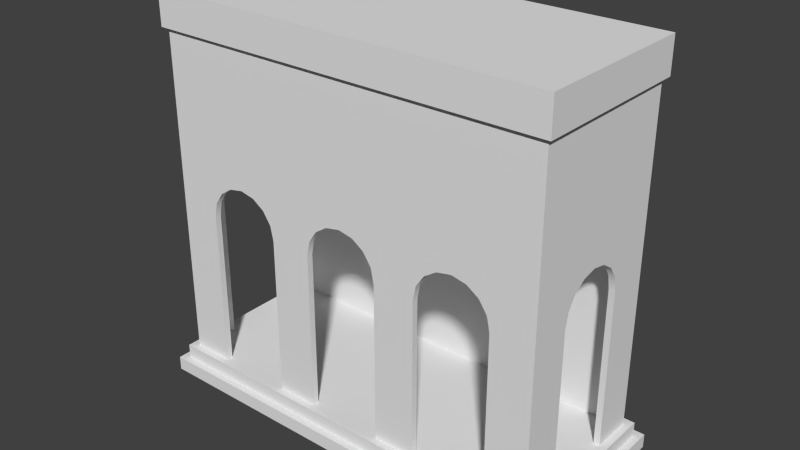 # Source: EdificioLateraleDelizia.blend  (saved by Blender 2.76.0; exported with 4.5.12 LTS)
import bpy
from mathutils import Matrix  # noqa: F401  (used for matrix-valued properties, if any)

bpy.ops.wm.read_factory_settings(use_empty=True)
scene = bpy.context.scene
scene.name = 'Scene'

# ---- collections
col_collection_1 = bpy.data.collections.new('Collection 1'); scene.collection.children.link(col_collection_1)

# ---- node groups
ng_auto_smooth = bpy.data.node_groups.new('Auto Smooth', 'GeometryNodeTree')
_s = ng_auto_smooth.interface.new_socket(name='Geometry', in_out='OUTPUT', socket_type='NodeSocketGeometry')
_s = ng_auto_smooth.interface.new_socket(name='Geometry', in_out='INPUT', socket_type='NodeSocketGeometry')
_s = ng_auto_smooth.interface.new_socket(name='Angle', in_out='INPUT', socket_type='NodeSocketFloat')
_s.subtype = 'ANGLE'
_s.min_value = 0.0
_s.max_value = 3.142
ng_auto_smooth.is_modifier = True
_N = ng_auto_smooth.nodes; _L = ng_auto_smooth.links
n0 = _N.new('NodeGroupOutput'); n0.name = 'Group Output'; n0.location = (480, -100)
n1 = _N.new('NodeGroupInput'); n1.name = 'Group Input'; n1.location = (-420, -300)
n2 = _N.new('NodeGroupInput'); n2.name = 'Group Input.001'; n2.location = (-60, -100)
n3 = _N.new('GeometryNodeSetShadeSmooth'); n3.name = 'Set Shade Smooth'; n3.location = (120, -100)
n3.domain = 'EDGE'
n4 = _N.new('GeometryNodeSetShadeSmooth'); n4.name = 'Set Shade Smooth.001'; n4.location = (300, -100)
n5 = _N.new('GeometryNodeInputMeshEdgeAngle'); n5.name = 'Edge Angle'; n5.location = (-420, -220)
n6 = _N.new('GeometryNodeInputEdgeSmooth'); n6.name = 'Is Edge Smooth'; n6.location = (-60, -160)
n7 = _N.new('GeometryNodeInputShadeSmooth'); n7.name = 'Is Face Smooth'; n7.location = (-240, -340)
n8 = _N.new('FunctionNodeBooleanMath'); n8.name = 'Boolean Math'; n8.location = (-60, -220)
n9 = _N.new('FunctionNodeCompare'); n9.name = 'Compare'; n9.location = (-240, -180)
n9.operation = 'LESS_EQUAL'
_L.new(n5.outputs[0], n9.inputs[0])
_L.new(n4.outputs[0], n0.inputs[0])
_L.new(n1.outputs[1], n9.inputs[1])
_L.new(n9.outputs[0], n8.inputs[0])
_L.new(n7.outputs[0], n8.inputs[1])
_L.new(n2.outputs[0], n3.inputs[0])
_L.new(n6.outputs[0], n3.inputs[1])
_L.new(n3.outputs[0], n4.inputs[0])
_L.new(n8.outputs[0], n3.inputs[2])
n0.is_active_output = True

# ---- world
world_world = bpy.data.worlds.new('World'); scene.world = world_world
world_world.color = (0.05088, 0.05088, 0.05088)
world_world.use_sun_shadow = False
world_world.sun_shadow_jitter_overblur = 0.0
world_world.cycles.sampling_method = 'MANUAL'
world_world.cycles.sample_map_resolution = 256

# ---- meshes
me_plane_004 = bpy.data.meshes.new('Plane.004')
me_plane_004.from_pydata([(-2.487, -1.108, 6.1e-08), (-2.487, -1.108, 0.1648), (-2.4, -1.021, 0.3296), (-2.4, -1.021, 0.1648), (-2.4, 1.021, 0.3296), (-2.4, 1.021, 0.1648), (-2.313, 0.9339, 6.1e-08), (-2.313, -0.9339, 6.1e-08), (-2.4, -1.021, 6.1e-08), (-2.4, 1.021, 6.1e-08), (-2.487, 1.108, 0.1648), (-2.487, 1.108, 6.1e-08), (-1.379, -0.9339, 2.622), (-1.549, -0.9339, 2.588), (-1.693, -0.9339, 2.492), (-1.79, -0.9339, 2.348), (-1.823, -0.9339, 2.177), (-0.9339, -0.9339, 2.177), (-0.9678, -0.9339, 2.348), (-1.064, -0.9339, 2.492), (-1.208, -0.9339, 2.588), (-0.1702, -0.9339, 2.588), (-0.3145, -0.9339, 2.492), (-0.4109, -0.9339, 2.348), (-0.4447, -0.9339, 2.177), (-0.9339, -0.9339, 0.3296), (-0.4447, -0.9339, 0.3296), (-1.379, -0.9339, 4.208), (-1.823, -0.9339, 0.3296), (-2.313, -0.9339, 4.208), (-2.313, -0.9339, 2.588), (-2.313, -0.9339, 2.492), (-2.313, -0.9339, 2.348), (-2.313, -0.9339, 2.177), (-2.313, -0.9339, 2.622), (-2.313, -0.4447, 2.177), (-2.313, -0.4109, 2.348), (-2.313, -0.3145, 2.492), (-2.313, -0.1702, 2.588), (-2.313, -0.4447, 0.3296), (-2.313, -0.9339, 0.3296), (-2.313, -6.307e-07, 2.622), (-2.313, 0.4447, 2.177), (-2.313, 0.4109, 2.348), (-2.313, 0.3145, 2.492), (-2.313, 0.1702, 2.588), (-2.313, 0.4447, 0.3296), (-2.313, -7.23e-07, 4.208), (-2.313, 0.9339, 0.3296), (-2.313, 0.9339, 4.208), (-2.313, 0.9339, 2.588), (-2.313, 0.9339, 2.492), (-2.313, 0.9339, 2.348), (-2.313, 0.9339, 2.177), (-2.313, 0.9339, 2.622), (-1.379, 0.9339, 4.208), (-1.379, 0.9339, 0.3296), (-0.2212, 0.9339, 2.264), (-1.157, 0.9339, 2.264), (-1.157, 0.9339, 2.348), (-0.2212, 0.9339, 2.348), (-0.2212, 0.9339, 2.492), (-1.157, 0.9339, 2.492), (-1.157, 0.9339, 2.588), (-0.2212, 0.9339, 2.588), (-0.2212, 0.9339, 2.622), (-1.157, 0.9339, 2.622), (-1.379, -0.9339, 4.62), (-2.313, -0.9339, 4.62), (-2.313, -6.919e-07, 4.62), (-2.313, 0.9339, 4.62), (-1.379, 0.9339, 4.62), (-1.379, -5.575e-08, 4.62), (-1.379, -0.9855, 4.208), (-2.364, -0.9855, 4.208), (-2.364, -7.113e-07, 4.208), (-2.364, 0.9855, 4.208), (-1.379, 0.9855, 4.208), (-1.379, -0.9855, 4.62), (-2.364, -0.9855, 4.62), (-2.364, -6.802e-07, 4.62), (-2.364, 0.9855, 4.62), (-1.379, 0.9855, 4.62), (-1.379, -0.9339, 2.781), (-2.313, -0.9339, 2.781), (-2.313, -6.399e-07, 2.781), (-2.313, 0.9339, 2.781), (-0.2212, 0.9339, 2.694), (-1.157, 0.9339, 2.694), (-0.9339, -0.8623, 0.3296), (-0.9339, -0.8623, 2.177), (-0.4447, -0.8623, 2.177), (-0.4447, -0.8623, 0.3296), (-1.379, -0.8623, 2.622), (-0.1702, -0.8623, 2.588), (-1.208, -0.8623, 2.588), (-0.3145, -0.8623, 2.492), (-1.064, -0.8623, 2.492), (-0.4109, -0.8623, 2.348), (-0.9678, -0.8623, 2.348), (-1.549, -0.8623, 2.588), (-1.693, -0.8623, 2.492), (-2.241, -0.8623, 2.492), (-2.241, -0.8623, 2.588), (-1.79, -0.8623, 2.348), (-2.241, -0.8623, 2.348), (-1.823, -0.8623, 2.177), (-2.241, -0.8623, 2.177), (-1.379, -0.8623, 2.781), (-2.241, -0.8623, 2.622), (-2.241, 0.8623, 2.588), (-2.241, 0.8623, 2.622), (-2.241, -6.486e-07, 2.622), (-2.241, 0.1702, 2.588), (-2.241, 0.3145, 2.492), (-2.241, 0.8623, 2.492), (-2.241, 0.4109, 2.348), (-2.241, 0.8623, 2.348), (-2.241, 0.4447, 2.177), (-2.241, 0.8623, 2.177), (-2.241, 0.4447, 0.3296), (-2.241, 0.8623, 0.3296), (-1.823, -0.8623, 0.3296), (-2.241, -0.8623, 0.3296), (-2.241, -0.1702, 2.588), (-2.241, -0.3145, 2.492), (-2.241, -0.4109, 2.348), (-2.241, -0.4447, 2.177), (-2.241, -0.4447, 0.3296), (-0.2211, 0.8623, 2.264), (-1.158, 0.8623, 2.264), (-1.379, 0.8623, 0.3296), (-0.2211, 0.8623, 2.348), (-1.379, 0.8623, 2.348), (-0.2211, 0.8623, 2.492), (-1.379, 0.8623, 2.492), (-0.2211, 0.8623, 2.588), (-1.379, 0.8623, 2.588), (-1.379, 0.8623, 2.622), (-0.2211, 0.8623, 2.694), (-1.158, 0.8623, 2.694), (-2.241, 0.8623, 2.781), (-2.241, -6.562e-07, 2.781), (-2.241, -0.8623, 2.781), (-1.379, -7.248e-07, 2.781), (-1.379, 0.9339, 2.348), (-1.379, 0.9339, 2.177), (-1.379, 0.9339, 2.492), (-1.379, 0.9339, 2.588), (-1.379, 0.9339, 2.622), (-1.379, 0.9339, 2.781), (-1.379, 0.8623, 2.177), (-1.158, 0.8623, 2.348), (-1.158, 0.8623, 2.492), (-1.158, 0.8623, 2.588), (-1.158, 0.8623, 2.622), (-0.2211, 0.8623, 2.622), (-1.379, 0.8623, 2.781), (-1.379, -1.108, 6.1e-08), (-1.379, -1.108, 0.1648), (-1.379, -1.021, 0.1648), (-1.379, -1.021, 0.3296), (-1.379, 1.108, 0.1648), (-1.379, 1.021, 0.3296), (-1.379, 1.108, 6.1e-08), (-1.379, 1.021, 0.1648), (-1.379, -0.9339, 6.1e-08), (-1.379, -1.021, 6.1e-08), (-1.379, 1.021, 6.1e-08), (-1.379, 0.9339, 6.1e-08), (-1.379, -0.9339, 0.3296), (-1.823, -1.021, 0.1648), (-1.823, -1.108, 0.1648), (-1.823, -1.108, 6.1e-08), (-1.823, -1.021, 0.3296), (-0.9339, -1.108, 6.1e-08), (-0.9339, -1.021, 0.3296), (-0.9339, -1.108, 0.1648), (-0.9339, -1.021, 0.1648), (-0.4447, -1.108, 6.1e-08), (-0.4447, -1.021, 0.3296), (-0.4447, -1.108, 0.1648), (-0.4447, -1.021, 0.1648), (-0.9339, -1.021, 6.1e-08), (-0.9339, 1.021, 6.1e-08), (-0.9339, 1.108, 6.1e-08), (-0.9339, -0.9339, 6.1e-08), (-0.9339, 0.9339, 6.1e-08), (-0.4447, -1.021, 6.1e-08), (-0.4447, 1.021, 6.1e-08), (-0.4447, 0.9339, 6.1e-08), (-0.4447, -0.9339, 6.1e-08), (-0.4447, 1.108, 6.1e-08), (-1.823, 1.021, 6.1e-08), (-1.823, 0.9339, 6.1e-08), (-1.823, 1.108, 6.1e-08), (-1.823, -1.021, 6.1e-08), (-1.823, -0.9339, 6.1e-08), (-2.487, 0.4447, 6.1e-08), (-2.4, 0.4447, 0.1648), (-2.487, 0.4447, 0.1648), (-2.4, 0.4447, 0.3296), (-2.487, -0.4447, 6.1e-08), (-2.4, -0.4447, 0.1648), (-2.487, -0.4447, 0.1648), (-2.4, -0.4447, 0.3296), (-1.823, 0.9339, 4.208), (-1.823, 0.9339, 2.492), (-1.823, 0.9339, 2.177), (-1.823, 1.108, 0.1648), (-1.823, 0.9339, 2.622), (-1.823, 0.9855, 4.208), (-1.823, 0.9339, 2.588), (-1.823, 0.9855, 4.62), (-1.823, 0.9339, 2.781), (-1.823, 0.9339, 2.348), (-0.9339, 0.9339, 2.694), (-0.9339, 0.9855, 4.62), (-0.9339, 1.108, 0.1648), (-0.9339, 0.8623, 2.694), (-0.9339, 0.9339, 2.177), (-0.9339, 0.9339, 4.208), (-0.9339, 0.9339, 2.781), (-0.9339, 0.9339, 2.264), (-0.9339, 0.9855, 4.208), (-0.4447, 0.9339, 2.781), (-0.4447, 1.108, 0.1648), (-0.4447, 0.9339, 4.208), (-0.4447, 0.9855, 4.208), (-0.4447, 0.9855, 4.62), (-0.4447, 0.9339, 2.177), (-0.4447, 0.9339, 2.264), (-0.4447, 0.9339, 2.694), (-0.4447, 0.8623, 2.694), (-1.823, -3.587e-07, 4.62), (-1.823, 0.9339, 4.62), (-1.823, -0.9855, 4.62), (-1.823, -0.9339, 4.62), (-0.9339, -0.9339, 4.62), (-0.9339, 0.9339, 4.62), (-0.9339, -0.9855, 4.62), (-0.9339, -1.926e-07, 4.62), (-0.4447, -0.9339, 4.62), (-0.4447, -3.431e-07, 4.62), (-0.4447, -0.9855, 4.62), (-0.4447, 0.9339, 4.62), (-0.9339, -0.9339, 2.492), (-0.9339, -0.9339, 2.622), (-0.9339, -0.9855, 4.208), (-0.9339, -0.9339, 2.348), (-0.9339, -0.9339, 2.781), (-0.9339, -0.9339, 2.588), (-0.9339, -0.9339, 4.208), (-0.4447, -0.9339, 2.492), (-0.4447, -0.9339, 2.622), (-0.4447, -0.9855, 4.208), (-0.4447, -0.9339, 2.348), (-0.4447, -0.9339, 4.208), (-0.4447, -0.9339, 2.781), (-0.4447, -0.9339, 2.588), (-1.823, -0.9339, 2.492), (-1.379, -0.8623, 0.3296), (-1.823, -0.9339, 2.622), (-1.823, -0.9855, 4.208), (-1.823, -0.9339, 2.348), (-1.823, -0.9339, 2.781), (-1.823, -0.9339, 2.588), (-1.823, -0.9339, 4.208), (-1.823, 1.021, 0.1648), (-1.823, 0.9339, 0.3296), (-1.823, 1.021, 0.3296), (-0.9339, 0.9339, 0.3296), (-0.9339, 1.021, 0.3296), (-0.9339, 1.021, 0.1648), (-0.4447, 0.9339, 0.3296), (-0.4447, 1.021, 0.1648), (-0.4447, 1.021, 0.3296), (-1.823, -0.8623, 2.348), (-1.823, -0.8623, 2.492), (-0.9339, -0.8623, 2.348), (-0.9339, -0.8623, 2.588), (-0.9339, -0.8623, 2.492), (-1.823, -0.8623, 2.588), (-0.9339, -0.8623, 2.622), (-0.9339, -0.8623, 2.781), (-1.823, -0.8623, 2.781), (-1.823, -0.8623, 2.622), (-0.4447, -7.248e-07, 2.781), (-0.4447, 0.8623, 2.781), (-0.4447, -0.8623, 2.781), (-1.823, -6.894e-07, 2.781), (-1.823, 0.8623, 2.781), (-0.9339, 0.8623, 2.781), (-0.9339, -7.248e-07, 2.781), (-1.823, 0.8623, 2.492), (-1.823, 0.8623, 2.348), (-1.823, 0.8623, 2.177), (-1.823, 0.8623, 0.3296), (-1.823, 0.8623, 2.622), (-1.823, 0.8623, 2.588), (-0.9339, 0.8623, 2.264), (-0.9339, 0.8623, 2.177), (-0.9339, 0.8623, 0.3296), (-0.4447, 0.8623, 2.177), (-0.4447, 0.8623, 2.264), (-0.4447, 0.8623, 0.3296), (-0.4447, -0.4447, 0.3296), (-0.9339, -0.4447, 0.3296), (-1.823, -0.4447, 0.3296), (-1.379, -0.4447, 0.3296), (-0.4447, 0.4447, 0.3296), (-0.9339, 0.4447, 0.3296), (-1.823, 0.4447, 0.3296), (-1.379, 0.4447, 0.3296), (2.487, -1.108, 6.1e-08), (2.487, -1.108, 0.1648), (2.4, -1.021, 0.3296), (2.4, -1.021, 0.1648), (2.4, 1.021, 0.3296), (2.4, 1.021, 0.1648), (2.313, 0.9339, 6.1e-08), (2.313, -0.9339, 6.1e-08), (2.4, -1.021, 6.1e-08), (2.4, 1.021, 6.1e-08), (2.487, 1.108, 0.1648), (2.487, 1.108, 6.1e-08), (1.379, -0.9339, 2.622), (1.549, -0.9339, 2.588), (1.693, -0.9339, 2.492), (1.79, -0.9339, 2.348), (1.823, -0.9339, 2.177), (0.9339, -0.9339, 2.177), (0.9678, -0.9339, 2.348), (1.064, -0.9339, 2.492), (1.208, -0.9339, 2.588), (-1.378e-07, -0.9339, 2.622), (0.1702, -0.9339, 2.588), (0.3145, -0.9339, 2.492), (0.4109, -0.9339, 2.348), (0.4447, -0.9339, 2.177), (0.9339, -0.9339, 0.3296), (0.4447, -0.9339, 0.3296), (1.379, -0.9339, 4.208), (-1.378e-07, -0.9339, 4.208), (1.823, -0.9339, 0.3296), (2.313, -0.9339, 4.208), (2.313, -0.9339, 2.588), (2.313, -0.9339, 2.492), (2.313, -0.9339, 2.348), (2.313, -0.9339, 2.177), (2.313, -0.9339, 2.622), (2.313, -0.4447, 2.177), (2.313, -0.4109, 2.348), (2.313, -0.3145, 2.492), (2.313, -0.1702, 2.588), (2.313, -0.4447, 0.3296), (2.313, -0.9339, 0.3296), (2.313, -6.307e-07, 2.622), (2.313, 0.4447, 2.177), (2.313, 0.4109, 2.348), (2.313, 0.3145, 2.492), (2.313, 0.1702, 2.588), (2.313, 0.4447, 0.3296), (2.313, -7.23e-07, 4.208), (2.313, 0.9339, 0.3296), (2.313, 0.9339, 4.208), (2.313, 0.9339, 2.588), (2.313, 0.9339, 2.492), (2.313, 0.9339, 2.348), (2.313, 0.9339, 2.177), (2.313, 0.9339, 2.622), (1.379, 0.9339, 4.208), (-1.378e-07, 0.9339, 4.208), (-1.378e-07, 0.9339, 0.3296), (1.379, 0.9339, 0.3296), (0.2212, 0.9339, 2.264), (1.157, 0.9339, 2.264), (1.157, 0.9339, 2.348), (0.2212, 0.9339, 2.348), (0.2212, 0.9339, 2.492), (1.157, 0.9339, 2.492), (1.157, 0.9339, 2.588), (0.2212, 0.9339, 2.588), (0.2212, 0.9339, 2.622), (1.157, 0.9339, 2.622), (1.379, -0.9339, 4.62), (-1.378e-07, -0.9339, 4.62), (2.313, -0.9339, 4.62), (2.313, -6.919e-07, 4.62), (2.313, 0.9339, 4.62), (1.379, 0.9339, 4.62), (-1.378e-07, 0.9339, 4.62), (1.379, -5.575e-08, 4.62), (-1.378e-07, -4.799e-07, 4.62), (1.379, -0.9855, 4.208), (-1.378e-07, -0.9855, 4.208), (2.364, -0.9855, 4.208), (2.364, -7.113e-07, 4.208), (2.364, 0.9855, 4.208), (1.379, 0.9855, 4.208), (-1.378e-07, 0.9855, 4.208), (1.379, -0.9855, 4.62), (-1.378e-07, -0.9855, 4.62), (2.364, -0.9855, 4.62), (2.364, -6.802e-07, 4.62), (2.364, 0.9855, 4.62), (1.379, 0.9855, 4.62), (-1.378e-07, 0.9855, 4.62), (1.379, -0.9339, 2.781), (-1.378e-07, -0.9339, 2.781), (2.313, -0.9339, 2.781), (2.313, -6.399e-07, 2.781), (2.313, 0.9339, 2.781), (0.2212, 0.9339, 2.694), (1.157, 0.9339, 2.694), (0.9339, -0.8623, 0.3296), (0.9339, -0.8623, 2.177), (0.4447, -0.8623, 2.177), (0.4447, -0.8623, 0.3296), (1.379, -0.8623, 2.622), (-1.378e-07, -0.8623, 2.622), (0.1702, -0.8623, 2.588), (1.208, -0.8623, 2.588), (0.3145, -0.8623, 2.492), (1.064, -0.8623, 2.492), (0.4109, -0.8623, 2.348), (0.9678, -0.8623, 2.348), (1.549, -0.8623, 2.588), (1.693, -0.8623, 2.492), (2.241, -0.8623, 2.492), (2.241, -0.8623, 2.588), (1.79, -0.8623, 2.348), (2.241, -0.8623, 2.348), (1.823, -0.8623, 2.177), (2.241, -0.8623, 2.177), (1.379, -0.8623, 2.781), (-1.378e-07, -0.8623, 2.781), (2.241, -0.8623, 2.622), (2.241, 0.8623, 2.588), (2.241, 0.8623, 2.622), (2.241, -6.486e-07, 2.622), (2.241, 0.1702, 2.588), (2.241, 0.3145, 2.492), (2.241, 0.8623, 2.492), (2.241, 0.4109, 2.348), (2.241, 0.8623, 2.348), (2.241, 0.4447, 2.177), (2.241, 0.8623, 2.177), (2.241, 0.4447, 0.3296), (2.241, 0.8623, 0.3296), (1.823, -0.8623, 0.3296), (2.241, -0.8623, 0.3296), (2.241, -0.1702, 2.588), (2.241, -0.3145, 2.492), (2.241, -0.4109, 2.348), (2.241, -0.4447, 2.177), (2.241, -0.4447, 0.3296), (0.2211, 0.8623, 2.264), (-1.378e-07, 0.8623, 0.3296), (1.158, 0.8623, 2.264), (1.379, 0.8623, 0.3296), (0.2211, 0.8623, 2.348), (1.379, 0.8623, 2.348), (0.2211, 0.8623, 2.492), (1.379, 0.8623, 2.492), (0.2211, 0.8623, 2.588), (1.379, 0.8623, 2.588), (-1.378e-07, 0.8623, 2.622), (1.379, 0.8623, 2.622), (0.2211, 0.8623, 2.694), (1.158, 0.8623, 2.694), (2.241, 0.8623, 2.781), (2.241, -6.562e-07, 2.781), (2.241, -0.8623, 2.781), (1.379, -7.248e-07, 2.781), (-1.378e-07, -7.248e-07, 2.781), (-1.378e-07, 0.9339, 2.348), (-1.378e-07, 0.9339, 2.177), (1.379, 0.9339, 2.348), (1.379, 0.9339, 2.177), (1.379, 0.9339, 2.492), (-1.378e-07, 0.9339, 2.492), (-1.378e-07, 0.9339, 2.588), (1.379, 0.9339, 2.588), (1.379, 0.9339, 2.622), (-1.378e-07, 0.9339, 2.622), (-1.378e-07, 0.9339, 2.781), (1.379, 0.9339, 2.781), (-1.378e-07, 0.8623, 2.177), (1.379, 0.8623, 2.177), (-1.378e-07, 0.8623, 2.348), (1.158, 0.8623, 2.348), (-1.378e-07, 0.8623, 2.492), (1.158, 0.8623, 2.492), (-1.378e-07, 0.8623, 2.588), (1.158, 0.8623, 2.588), (1.158, 0.8623, 2.622), (0.2211, 0.8623, 2.622), (-1.378e-07, 0.8623, 2.781), (1.379, 0.8623, 2.781), (1.379, -1.108, 6.1e-08), (1.379, -1.108, 0.1648), (1.379, -1.021, 0.1648), (1.379, -1.021, 0.3296), (1.379, 1.108, 0.1648), (1.379, 1.021, 0.3296), (1.379, 1.108, 6.1e-08), (1.379, 1.021, 0.1648), (1.379, -0.9339, 6.1e-08), (1.379, -1.021, 6.1e-08), (1.379, 1.021, 6.1e-08), (1.379, 0.9339, 6.1e-08), (-1.378e-07, -1.108, 6.1e-08), (-1.378e-07, -1.108, 0.1648), (-1.378e-07, -1.021, 0.1648), (-1.378e-07, 0.9339, 6.1e-08), (1.379, -0.9339, 0.3296), (-1.378e-07, 1.021, 6.1e-08), (-1.378e-07, 1.108, 6.1e-08), (1.823, -1.021, 0.1648), (1.823, -1.108, 0.1648), (1.823, -1.108, 6.1e-08), (1.823, -1.021, 0.3296), (0.9339, -1.108, 6.1e-08), (0.9339, -1.021, 0.3296), (0.9339, -1.108, 0.1648), (0.9339, -1.021, 0.1648), (0.4447, -1.108, 6.1e-08), (0.4447, -1.021, 0.3296), (0.4447, -1.108, 0.1648), (0.4447, -1.021, 0.1648), (-1.378e-07, -0.9339, 6.1e-08), (-1.378e-07, -1.021, 6.1e-08), (0.9339, -1.021, 6.1e-08), (0.9339, 1.021, 6.1e-08), (0.9339, 1.108, 6.1e-08), (0.9339, -0.9339, 6.1e-08), (0.9339, 0.9339, 6.1e-08), (0.4447, -1.021, 6.1e-08), (0.4447, 1.021, 6.1e-08), (0.4447, 0.9339, 6.1e-08), (0.4447, -0.9339, 6.1e-08), (0.4447, 1.108, 6.1e-08), (1.823, 1.021, 6.1e-08), (1.823, 0.9339, 6.1e-08), (1.823, 1.108, 6.1e-08), (1.823, -1.021, 6.1e-08), (1.823, -0.9339, 6.1e-08), (-1.378e-07, 1.021, 0.3296), (-1.378e-07, 1.108, 0.1648), (-1.378e-07, 1.021, 0.1648), (2.487, 0.4447, 6.1e-08), (2.4, 0.4447, 0.1648), (2.487, 0.4447, 0.1648), (2.4, 0.4447, 0.3296), (2.487, -0.4447, 6.1e-08), (2.4, -0.4447, 0.1648), (2.487, -0.4447, 0.1648), (2.4, -0.4447, 0.3296), (1.823, 0.9339, 4.208), (1.823, 0.9339, 2.492), (1.823, 0.9339, 2.177), (1.823, 1.108, 0.1648), (1.823, 0.9339, 2.622), (1.823, 0.9855, 4.208), (1.823, 0.9339, 2.588), (1.823, 0.9855, 4.62), (1.823, 0.9339, 2.781), (1.823, 0.9339, 2.348), (0.9339, 0.9339, 2.694), (0.9339, 0.9855, 4.62), (0.9339, 1.108, 0.1648), (0.9339, 0.8623, 2.694), (0.9339, 0.9339, 2.177), (0.9339, 0.9339, 4.208), (0.9339, 0.9339, 2.781), (0.9339, 0.9339, 2.264), (0.9339, 0.9855, 4.208), (0.4447, 0.9339, 2.781), (0.4447, 1.108, 0.1648), (0.4447, 0.9339, 4.208), (0.4447, 0.9855, 4.208), (0.4447, 0.9855, 4.62), (0.4447, 0.9339, 2.177), (0.4447, 0.9339, 2.264), (0.4447, 0.9339, 2.694), (0.4447, 0.8623, 2.694), (1.823, -3.587e-07, 4.62), (1.823, 0.9339, 4.62), (1.823, -0.9855, 4.62), (1.823, -0.9339, 4.62), (0.9339, -0.9339, 4.62), (0.9339, 0.9339, 4.62), (0.9339, -0.9855, 4.62), (0.9339, -1.926e-07, 4.62), (0.4447, -0.9339, 4.62), (0.4447, -3.431e-07, 4.62), (0.4447, -0.9855, 4.62), (0.4447, 0.9339, 4.62), (0.9339, -0.9339, 2.492), (0.9339, -0.9339, 2.622), (0.9339, -0.9855, 4.208), (0.9339, -0.9339, 2.348), (0.9339, -0.9339, 2.781), (0.9339, -0.9339, 2.588), (0.9339, -0.9339, 4.208), (0.4447, -0.9339, 2.492), (0.4447, -0.9339, 2.622), (0.4447, -0.9855, 4.208), (0.4447, -0.9339, 2.348), (0.4447, -0.9339, 4.208), (0.4447, -0.9339, 2.781), (0.4447, -0.9339, 2.588), (1.823, -0.9339, 2.492), (1.379, -0.8623, 0.3296), (-1.378e-07, -1.021, 0.3296), (1.823, -0.9339, 2.622), (-1.378e-07, -0.9339, 0.3296), (-1.378e-07, -0.8623, 0.3296), (1.823, -0.9855, 4.208), (1.823, -0.9339, 2.348), (1.823, -0.9339, 2.781), (1.823, -0.9339, 2.588), (1.823, -0.9339, 4.208), (1.823, 1.021, 0.1648), (1.823, 0.9339, 0.3296), (1.823, 1.021, 0.3296), (0.9339, 0.9339, 0.3296), (0.9339, 1.021, 0.3296), (0.9339, 1.021, 0.1648), (0.4447, 0.9339, 0.3296), (0.4447, 1.021, 0.1648), (0.4447, 1.021, 0.3296), (1.823, -0.8623, 2.348), (1.823, -0.8623, 2.492), (0.9339, -0.8623, 2.348), (0.9339, -0.8623, 2.588), (0.9339, -0.8623, 2.492), (1.823, -0.8623, 2.588), (0.9339, -0.8623, 2.622), (0.9339, -0.8623, 2.781), (1.823, -0.8623, 2.781), (1.823, -0.8623, 2.622), (0.4447, -7.248e-07, 2.781), (0.4447, 0.8623, 2.781), (0.4447, -0.8623, 2.781), (1.823, -6.894e-07, 2.781), (1.823, 0.8623, 2.781), (0.9339, 0.8623, 2.781), (0.9339, -7.248e-07, 2.781), (1.823, 0.8623, 2.492), (1.823, 0.8623, 2.348), (1.823, 0.8623, 2.177), (1.823, 0.8623, 0.3296), (1.823, 0.8623, 2.622), (1.823, 0.8623, 2.588), (0.9339, 0.8623, 2.264), (0.9339, 0.8623, 2.177), (0.9339, 0.8623, 0.3296), (0.4447, 0.8623, 2.177), (0.4447, 0.8623, 2.264), (0.4447, 0.8623, 0.3296), (0.4447, -0.4447, 0.3296), (-1.378e-07, -0.4447, 0.3296), (0.9339, -0.4447, 0.3296), (1.823, -0.4447, 0.3296), (1.379, -0.4447, 0.3296), (0.4447, 0.4447, 0.3296), (-1.378e-07, 0.4447, 0.3296), (0.9339, 0.4447, 0.3296), (1.823, 0.4447, 0.3296), (1.379, 0.4447, 0.3296)], [], [(172, 1, 0, 173), (2, 3, 171, 174), (548, 550, 275, 276), (4, 5, 199, 201), (166, 169, 187, 186), (166, 186, 183, 167), (6, 7, 8, 9), (171, 3, 1, 172), (167, 183, 175, 158), (162, 218, 185, 164), (199, 5, 10, 200), (200, 10, 11, 198), (275, 550, 549, 226), (9, 8, 0, 202, 198, 11), (25, 26, 24, 17), (12, 20, 251, 247), (20, 19, 246, 251), (19, 18, 249, 246), (18, 17, 249), (265, 267, 29, 84), (266, 30, 31, 260), (260, 31, 32, 264), (264, 32, 33, 16), (83, 12, 247, 250), (266, 262, 34, 30), (50, 45, 41, 54), (44, 45, 50, 51), (43, 44, 51, 52), (42, 43, 52, 53), (46, 42, 53, 48), (86, 85, 47, 49), (16, 33, 40, 28), (30, 34, 41, 38), (37, 31, 30, 38), (36, 32, 31, 37), (35, 33, 32, 36), (39, 40, 33, 35), (84, 29, 47, 85), (477, 373, 274, 230), (146, 56, 269, 208), (216, 219, 140, 88), (215, 208, 53, 52), (65, 156, 139, 87), (207, 215, 52, 51), (64, 136, 156, 65), (212, 207, 51, 50), (61, 134, 136, 64), (210, 212, 50, 54), (60, 132, 134, 61), (214, 210, 54, 86), (69, 234, 235, 70), (72, 241, 239, 71), (68, 237, 234, 69), (67, 238, 241, 72), (69, 70, 81, 80), (221, 55, 77, 224), (49, 47, 75, 76), (206, 49, 76, 211), (74, 263, 236, 79), (74, 79, 80, 75), (76, 81, 213, 211), (76, 75, 80, 81), (77, 82, 217, 224), (248, 240, 78, 73), (70, 235, 213, 81), (27, 252, 248, 73), (47, 29, 74, 75), (238, 67, 78, 240), (68, 69, 80, 79), (71, 239, 217, 82), (29, 267, 263, 74), (237, 68, 79, 236), (206, 214, 86, 49), (221, 222, 150, 55), (34, 84, 85, 41), (54, 41, 85, 86), (27, 83, 250, 252), (262, 265, 84, 34), (89, 90, 91, 92), (93, 283, 280, 95), (95, 280, 281, 97), (97, 281, 279, 99), (99, 279, 90), (282, 278, 102, 103), (278, 277, 105, 102), (106, 107, 105, 277), (108, 284, 283, 93), (282, 103, 109, 286), (110, 111, 112, 113), (114, 115, 110, 113), (116, 117, 115, 114), (118, 119, 117, 116), (120, 121, 119, 118), (106, 122, 123, 107), (103, 124, 112, 109), (125, 124, 103, 102), (126, 125, 102, 105), (127, 126, 105, 107), (128, 127, 107, 123), (301, 151, 131, 302), (296, 119, 121, 297), (59, 152, 130, 58), (295, 117, 119, 296), (62, 153, 152, 59), (294, 115, 117, 295), (63, 154, 153, 62), (299, 110, 115, 294), (66, 155, 154, 63), (298, 111, 110, 299), (88, 140, 155, 66), (291, 141, 111, 298), (109, 112, 142, 143), (111, 141, 142, 112), (286, 109, 143, 285), (14, 15, 104, 101), (43, 42, 118, 116), (15, 16, 106, 104), (44, 43, 116, 114), (17, 18, 99, 90), (45, 44, 114, 113), (18, 19, 97, 99), (41, 45, 113, 112), (19, 20, 95, 97), (42, 46, 120, 118), (20, 12, 93, 95), (16, 28, 122, 106), (335, 21, 94, 420), (21, 22, 96, 94), (22, 23, 98, 96), (23, 24, 91, 98), (272, 273, 165, 163), (165, 273, 218, 162), (220, 271, 56, 146), (5, 268, 209, 10), (38, 41, 112, 124), (25, 17, 90, 89), (208, 269, 48, 53), (35, 36, 126, 127), (270, 268, 5, 4), (24, 26, 92, 91), (36, 37, 125, 126), (37, 38, 124, 125), (12, 13, 100, 93), (39, 35, 127, 128), (13, 14, 101, 100), (143, 142, 290, 285), (108, 144, 293, 284), (144, 157, 292, 293), (142, 141, 291, 290), (57, 60, 476, 477), (59, 58, 146, 145), (58, 223, 220, 146), (62, 59, 145, 147), (60, 61, 481, 476), (61, 64, 482, 481), (63, 62, 147, 148), (66, 63, 148, 149), (64, 65, 485, 482), (65, 87, 486, 485), (88, 66, 149, 150), (216, 88, 150, 222), (300, 130, 151, 301), (132, 129, 488, 490), (130, 152, 133, 151), (134, 132, 490, 492), (152, 153, 135, 133), (136, 134, 492, 494), (153, 154, 137, 135), (154, 155, 138, 137), (156, 136, 494, 467), (139, 156, 467, 498), (140, 219, 292, 157), (155, 140, 157, 138), (58, 130, 300, 223), (57, 129, 132, 60), (187, 169, 168, 184), (177, 159, 158, 175), (178, 160, 159, 177), (161, 160, 178, 176), (184, 168, 164, 185), (10, 209, 195, 11), (163, 165, 268, 270), (268, 165, 162, 209), (7, 197, 196, 8), (194, 6, 9, 193), (8, 196, 173, 0), (193, 9, 11, 195), (7, 6, 194, 197), (160, 171, 172, 159), (159, 172, 173, 158), (174, 171, 160, 161), (181, 177, 175, 179), (182, 178, 177, 181), (176, 178, 182, 180), (514, 182, 181, 513), (13, 12, 262, 266), (513, 181, 179, 512), (183, 188, 179, 175), (189, 184, 185, 192), (186, 187, 190, 191), (190, 187, 184, 189), (186, 191, 188, 183), (517, 189, 192, 518), (191, 190, 515, 531), (515, 190, 189, 517), (188, 532, 512, 179), (191, 531, 532, 188), (168, 193, 195, 164), (197, 166, 167, 196), (197, 194, 169, 166), (169, 194, 193, 168), (196, 167, 158, 173), (28, 40, 2, 174), (201, 199, 203, 205), (203, 199, 200, 204), (204, 200, 198, 202), (3, 203, 204, 1), (1, 204, 202, 0), (205, 203, 3, 2), (2, 40, 39, 205), (46, 48, 4, 201), (201, 205, 39, 46), (148, 147, 207, 212), (55, 206, 211, 77), (149, 148, 212, 210), (209, 162, 164, 195), (145, 146, 208, 215), (55, 150, 214, 206), (147, 145, 215, 207), (150, 149, 210, 214), (211, 213, 82, 77), (232, 233, 219, 216), (232, 216, 222, 225), (227, 221, 224, 228), (224, 217, 229, 228), (223, 231, 230, 220), (227, 225, 222, 221), (218, 226, 192, 185), (226, 549, 518, 192), (228, 229, 407, 400), (87, 139, 233, 232), (231, 57, 477, 230), (87, 232, 225, 486), (372, 486, 225, 227), (372, 227, 228, 400), (234, 72, 71, 235), (235, 71, 82, 213), (67, 237, 236, 78), (237, 67, 72, 234), (242, 238, 240, 244), (241, 243, 245, 239), (239, 245, 229, 217), (238, 242, 243, 241), (245, 391, 407, 229), (242, 386, 393, 243), (386, 242, 244, 402), (243, 393, 391, 245), (259, 253, 22, 21), (258, 254, 335, 409), (253, 256, 23, 22), (24, 23, 256), (254, 259, 21, 335), (395, 402, 244, 255), (257, 343, 395, 255), (257, 258, 409, 343), (255, 244, 240, 248), (246, 249, 256, 253), (252, 257, 255, 248), (17, 24, 256, 249), (251, 246, 253, 259), (252, 250, 258, 257), (247, 251, 259, 254), (250, 247, 254, 258), (13, 266, 260, 14), (12, 83, 265, 262), (26, 25, 176, 180), (15, 264, 16), (46, 39, 128, 120), (180, 182, 514, 615), (263, 73, 78, 236), (14, 260, 264, 15), (89, 261, 170, 25), (176, 25, 170, 161), (161, 170, 28, 174), (122, 28, 170, 261), (615, 617, 26, 180), (618, 92, 26, 617), (83, 27, 267, 265), (267, 27, 73, 263), (230, 274, 271, 220), (273, 275, 226, 218), (276, 275, 273, 272), (101, 104, 277, 278), (104, 106, 277), (279, 98, 91, 90), (280, 94, 96, 281), (281, 96, 98, 279), (100, 101, 278, 282), (283, 420, 94, 280), (284, 289, 436, 420, 283), (93, 286, 285, 108), (100, 282, 286, 93), (289, 287, 475, 436), (287, 288, 498, 475), (290, 291, 157, 144), (285, 290, 144, 108), (293, 292, 288, 287), (284, 293, 287, 289), (137, 299, 294, 135), (157, 291, 298, 138), (151, 296, 297, 131), (135, 294, 295, 133), (138, 298, 299, 137), (133, 295, 296, 151), (303, 301, 302, 305), (219, 233, 288, 292), (304, 300, 301, 303), (223, 300, 304, 231), (231, 304, 129, 57), (488, 303, 305, 458), (233, 139, 498, 288), (129, 304, 303, 488), (89, 92, 306, 307), (309, 261, 89, 307), (122, 261, 309, 308), (308, 128, 123, 122), (92, 618, 663, 306), (308, 309, 313, 312), (120, 128, 308, 312), (307, 306, 310, 311), (306, 663, 668, 310), (313, 309, 307, 311), (312, 313, 131, 297), (131, 313, 311, 302), (121, 120, 312, 297), (311, 310, 305, 302), (310, 668, 458, 305), (274, 373, 548, 276), (271, 274, 276, 272), (56, 271, 272, 163), (270, 269, 56, 163), (4, 48, 269, 270), (520, 521, 314, 315), (316, 522, 519, 317), (548, 632, 631, 550), (318, 554, 552, 319), (508, 536, 537, 511), (508, 509, 533, 536), (320, 323, 322, 321), (519, 520, 315, 317), (509, 500, 523, 533), (504, 506, 535, 571), (552, 553, 324, 319), (553, 551, 325, 324), (631, 579, 549, 550), (323, 325, 551, 555, 314, 322), (340, 331, 339, 341), (326, 600, 604, 334), (334, 604, 599, 333), (333, 599, 602, 332), (332, 602, 331), (621, 410, 345, 623), (622, 613, 347, 346), (613, 620, 348, 347), (620, 330, 349, 348), (408, 603, 600, 326), (622, 346, 350, 616), (366, 370, 357, 361), (360, 367, 366, 361), (359, 368, 367, 360), (358, 369, 368, 359), (362, 364, 369, 358), (412, 365, 363, 411), (330, 344, 356, 349), (346, 354, 357, 350), (353, 354, 346, 347), (352, 353, 347, 348), (351, 352, 348, 349), (355, 351, 349, 356), (410, 411, 363, 345), (477, 583, 630, 373), (479, 561, 625, 374), (569, 414, 470, 572), (568, 368, 369, 561), (383, 413, 469, 497), (560, 367, 368, 568), (382, 383, 497, 465), (565, 366, 367, 560), (379, 382, 465, 463), (563, 370, 366, 565), (378, 379, 463, 461), (567, 412, 370, 563), (388, 389, 588, 587), (392, 390, 592, 594), (387, 388, 587, 590), (385, 392, 594, 591), (388, 404, 405, 389), (574, 577, 399, 371), (365, 398, 397, 363), (559, 564, 398, 365), (396, 403, 589, 619), (396, 397, 404, 403), (398, 564, 566, 405), (398, 405, 404, 397), (399, 577, 570, 406), (601, 394, 401, 593), (389, 405, 566, 588), (342, 394, 601, 605), (363, 397, 396, 345), (591, 593, 401, 385), (387, 403, 404, 388), (390, 406, 570, 592), (345, 396, 619, 623), (590, 589, 403, 387), (559, 365, 412, 567), (574, 371, 487, 575), (350, 357, 411, 410), (370, 412, 411, 357), (342, 605, 603, 408), (616, 350, 410, 621), (415, 418, 417, 416), (419, 422, 636, 639), (422, 424, 637, 636), (424, 426, 635, 637), (426, 416, 635), (638, 430, 429, 634), (634, 429, 432, 633), (433, 633, 432, 434), (435, 419, 639, 640), (638, 642, 437, 430), (438, 441, 440, 439), (442, 441, 438, 443), (444, 442, 443, 445), (446, 444, 445, 447), (448, 446, 447, 449), (433, 434, 451, 450), (430, 437, 440, 452), (453, 429, 430, 452), (454, 432, 429, 453), (455, 434, 432, 454), (456, 451, 434, 455), (657, 658, 460, 489), (652, 653, 449, 447), (377, 376, 459, 491), (651, 652, 447, 445), (380, 377, 491, 493), (650, 651, 445, 443), (381, 380, 493, 495), (655, 650, 443, 438), (384, 381, 495, 496), (654, 655, 438, 439), (414, 384, 496, 470), (647, 654, 439, 471), (437, 473, 472, 440), (439, 440, 472, 471), (642, 641, 473, 437), (328, 428, 431, 329), (359, 444, 446, 358), (329, 431, 433, 330), (360, 442, 444, 359), (331, 416, 426, 332), (361, 441, 442, 360), (332, 426, 424, 333), (357, 440, 441, 361), (333, 424, 422, 334), (358, 446, 448, 362), (334, 422, 419, 326), (330, 433, 450, 344), (335, 420, 421, 336), (336, 421, 423, 337), (337, 423, 425, 338), (338, 425, 417, 339), (628, 505, 507, 629), (507, 504, 571, 629), (573, 479, 374, 627), (319, 324, 562, 624), (354, 452, 440, 357), (340, 415, 416, 331), (561, 369, 364, 625), (351, 455, 454, 352), (626, 318, 319, 624), (339, 417, 418, 341), (352, 454, 453, 353), (353, 453, 452, 354), (326, 419, 427, 327), (355, 456, 455, 351), (327, 427, 428, 328), (473, 641, 646, 472), (435, 640, 649, 474), (474, 649, 648, 499), (472, 646, 647, 471), (375, 477, 476, 378), (377, 478, 479, 376), (376, 479, 573, 576), (380, 480, 478, 377), (378, 476, 481, 379), (379, 481, 482, 382), (381, 483, 480, 380), (384, 484, 483, 381), (382, 482, 485, 383), (383, 485, 486, 413), (414, 487, 484, 384), (569, 575, 487, 414), (656, 657, 489, 459), (461, 490, 488, 457), (459, 489, 462, 491), (463, 492, 490, 461), (491, 462, 464, 493), (465, 494, 492, 463), (493, 464, 466, 495), (495, 466, 468, 496), (497, 467, 494, 465), (469, 498, 467, 497), (470, 499, 648, 572), (496, 468, 499, 470), (376, 576, 656, 459), (375, 378, 461, 457), (537, 534, 510, 511), (525, 523, 500, 501), (526, 525, 501, 502), (503, 524, 526, 502), (534, 535, 506, 510), (324, 325, 545, 562), (505, 626, 624, 507), (624, 562, 504, 507), (321, 322, 546, 547), (544, 543, 323, 320), (322, 314, 521, 546), (543, 545, 325, 323), (321, 547, 544, 320), (502, 501, 520, 519), (501, 500, 521, 520), (522, 503, 502, 519), (529, 527, 523, 525), (530, 529, 525, 526), (524, 528, 530, 526), (514, 513, 529, 530), (327, 622, 616, 326), (513, 512, 527, 529), (533, 523, 527, 538), (539, 542, 535, 534), (536, 541, 540, 537), (540, 539, 534, 537), (536, 533, 538, 541), (517, 518, 542, 539), (541, 531, 515, 540), (515, 517, 539, 540), (538, 527, 512, 532), (541, 538, 532, 531), (510, 506, 545, 543), (547, 546, 509, 508), (547, 508, 511, 544), (511, 510, 543, 544), (546, 521, 500, 509), (344, 522, 316, 356), (554, 558, 556, 552), (556, 557, 553, 552), (557, 555, 551, 553), (317, 315, 557, 556), (315, 314, 555, 557), (558, 316, 317, 556), (316, 558, 355, 356), (362, 554, 318, 364), (554, 362, 355, 558), (483, 565, 560, 480), (371, 399, 564, 559), (484, 563, 565, 483), (562, 545, 506, 504), (478, 568, 561, 479), (371, 559, 567, 487), (480, 560, 568, 478), (487, 567, 563, 484), (564, 399, 406, 566), (585, 569, 572, 586), (585, 578, 575, 569), (580, 581, 577, 574), (577, 581, 582, 570), (576, 573, 583, 584), (580, 574, 575, 578), (571, 535, 542, 579), (579, 542, 518, 549), (581, 400, 407, 582), (413, 585, 586, 469), (584, 583, 477, 375), (413, 486, 578, 585), (372, 580, 578, 486), (372, 400, 581, 580), (587, 588, 390, 392), (588, 566, 406, 390), (385, 401, 589, 590), (590, 587, 392, 385), (595, 597, 593, 591), (594, 592, 598, 596), (592, 570, 582, 598), (591, 594, 596, 595), (598, 582, 407, 391), (595, 596, 393, 386), (386, 402, 597, 595), (596, 598, 391, 393), (612, 336, 337, 606), (611, 409, 335, 607), (606, 337, 338, 609), (339, 609, 338), (607, 335, 336, 612), (395, 608, 597, 402), (610, 608, 395, 343), (610, 343, 409, 611), (608, 601, 593, 597), (599, 606, 609, 602), (605, 601, 608, 610), (331, 602, 609, 339), (604, 612, 606, 599), (605, 610, 611, 603), (600, 607, 612, 604), (603, 611, 607, 600), (327, 328, 613, 622), (326, 616, 621, 408), (341, 528, 524, 340), (329, 330, 620), (362, 448, 456, 355), (528, 615, 514, 530), (619, 589, 401, 394), (328, 329, 620, 613), (415, 340, 516, 614), (524, 503, 516, 340), (503, 522, 344, 516), (450, 614, 516, 344), (615, 528, 341, 617), (618, 617, 341, 418), (408, 621, 623, 342), (623, 619, 394, 342), (583, 573, 627, 630), (629, 571, 579, 631), (632, 628, 629, 631), (428, 634, 633, 431), (431, 633, 433), (635, 416, 417, 425), (636, 637, 423, 421), (637, 635, 425, 423), (427, 638, 634, 428), (639, 636, 421, 420), (640, 639, 420, 436, 645), (419, 435, 641, 642), (427, 419, 642, 638), (645, 436, 475, 643), (643, 475, 498, 644), (646, 474, 499, 647), (641, 435, 474, 646), (649, 643, 644, 648), (640, 645, 643, 649), (466, 464, 650, 655), (499, 468, 654, 647), (489, 460, 653, 652), (464, 462, 651, 650), (468, 466, 655, 654), (462, 489, 652, 651), (659, 661, 658, 657), (572, 648, 644, 586), (660, 659, 657, 656), (576, 584, 660, 656), (584, 375, 457, 660), (488, 458, 661, 659), (586, 644, 498, 469), (457, 488, 659, 660), (415, 664, 662, 418), (666, 664, 415, 614), (450, 665, 666, 614), (665, 450, 451, 456), (418, 662, 663, 618), (665, 670, 671, 666), (448, 670, 665, 456), (664, 669, 667, 662), (662, 667, 668, 663), (671, 669, 664, 666), (670, 653, 460, 671), (460, 658, 669, 671), (449, 653, 670, 448), (669, 658, 661, 667), (667, 661, 458, 668), (630, 632, 548, 373), (627, 628, 632, 630), (374, 505, 628, 627), (626, 505, 374, 625), (318, 626, 625, 364)])
me_plane_004.polygons.foreach_set('use_smooth', [True] * 684)
_uv = me_plane_004.uv_layers.new(name='UVMap')
_uv.uv.foreach_set('vector', [0.6233, 0.2629, 0.583, 0.2629, 0.583, 0.2502, 0.6233, 0.2502, 0.563, 0.3986, 0.563, 0.389, 0.6003, 0.389, 0.6003, 0.3986, 0.9888, 0.2054, 0.9769, 0.2054, 0.9769, 0.1936, 0.9888, 0.1936, 0.9888, 0.1415, 0.9769, 0.1415, 0.9769, 0.1035, 0.9888, 0.1035, 0.6625, 0.1712, 0.6625, 0.03956, 0.6871, 0.03956, 0.6871, 0.1712, 0.6502, 0.2429, 0.6772, 0.2429, 0.6772, 0.2466, 0.6502, 0.2466, 0.9884, 0.2927, 0.9884, 0.4214, 0.9871, 0.4274, 0.9871, 0.2867, 0.898, 0.03855, 0.898, 0.01698, 0.9126, 0.008701, 0.9126, 0.03855, 0.6502, 0.2466, 0.6772, 0.2466, 0.6772, 0.2502, 0.6502, 0.2502, 0.9588, 0.05815, 0.9588, 0.07841, 0.9487, 0.0784, 0.9487, 0.05813, 0.6535, 0.01697, 0.5573, 0.01697, 0.5427, 0.008697, 0.6535, 0.008697, 0.9742, 0.3264, 0.9742, 0.2807, 0.9857, 0.2807, 0.9857, 0.3264, 0.5573, 0.09016, 0.5573, 0.1068, 0.5427, 0.1068, 0.5427, 0.09016, 0.9871, 0.2867, 0.9871, 0.4274, 0.9857, 0.4334, 0.9857, 0.3877, 0.9857, 0.3264, 0.9857, 0.2807, 0.2112, 0.7316, 0.2112, 0.7017, 0.3611, 0.7017, 0.3611, 0.7316, 0.3972, 0.7551, 0.3945, 0.7461, 0.3945, 0.7316, 0.3972, 0.7316, 0.3945, 0.7461, 0.3866, 0.7385, 0.3866, 0.7316, 0.3945, 0.7316, 0.3866, 0.7385, 0.3749, 0.7334, 0.3749, 0.7316, 0.3866, 0.7316, 0.3749, 0.7334, 0.3611, 0.7316, 0.3749, 0.7316, 0.4101, 0.7785, 0.5259, 0.7785, 0.5259, 0.8043, 0.4101, 0.8043, 0.3945, 0.7785, 0.3945, 0.8043, 0.3866, 0.8043, 0.3866, 0.7785, 0.3866, 0.7785, 0.3866, 0.8043, 0.3749, 0.8043, 0.3749, 0.7785, 0.3749, 0.7785, 0.3749, 0.8043, 0.3611, 0.8043, 0.3611, 0.7785, 0.4101, 0.7551, 0.3972, 0.7551, 0.3972, 0.7316, 0.4101, 0.7316, 0.3945, 0.7785, 0.3972, 0.7785, 0.3972, 0.8043, 0.3945, 0.8043, 0.3945, 0.1494, 0.3945, 0.08411, 0.3972, 0.07654, 0.3972, 0.1494, 0.3866, 0.09052, 0.3945, 0.08411, 0.3945, 0.1494, 0.3866, 0.1494, 0.3749, 0.09481, 0.3866, 0.09052, 0.3866, 0.1494, 0.3749, 0.1494, 0.3611, 0.09631, 0.3749, 0.09481, 0.3749, 0.1494, 0.3611, 0.1494, 0.2112, 0.09632, 0.3611, 0.09631, 0.3611, 0.1494, 0.2112, 0.1494, 0.4101, 0.1494, 0.4101, 0.07654, 0.5259, 0.07654, 0.5259, 0.1494, 0.3611, 0.7785, 0.3611, 0.8043, 0.2112, 0.8043, 0.2112, 0.7785, 0.3945, 0.008951, 0.3972, 0.008951, 0.3972, 0.07654, 0.3945, 0.06897, 0.3866, 0.06256, 0.3866, 0.008951, 0.3945, 0.008951, 0.3945, 0.06897, 0.3749, 0.05827, 0.3749, 0.008951, 0.3866, 0.008951, 0.3866, 0.06256, 0.3611, 0.05676, 0.3611, 0.008951, 0.3749, 0.008951, 0.3749, 0.05827, 0.2112, 0.05676, 0.2112, 0.008951, 0.3611, 0.008951, 0.3611, 0.05676, 0.4101, 0.008951, 0.5259, 0.008951, 0.5259, 0.07654, 0.4101, 0.07654, 0.3611, 0.296, 0.2112, 0.296, 0.2112, 0.2678, 0.3611, 0.2678, 0.3611, 0.2086, 0.2112, 0.2086, 0.2112, 0.1804, 0.3611, 0.1804, 0.464, 0.9647, 0.4734, 0.9647, 0.4734, 0.9687, 0.464, 0.9687, 0.3749, 0.1804, 0.3611, 0.1804, 0.3611, 0.1494, 0.3749, 0.1494, 0.4091, 0.9762, 0.399, 0.9762, 0.399, 0.9715, 0.4091, 0.9715, 0.3866, 0.1804, 0.3749, 0.1804, 0.3749, 0.1494, 0.3866, 0.1494, 0.4859, 0.9712, 0.4961, 0.9712, 0.4961, 0.9734, 0.4859, 0.9734, 0.3945, 0.1804, 0.3866, 0.1804, 0.3866, 0.1494, 0.3945, 0.1494, 0.5404, 0.9762, 0.5302, 0.9762, 0.5302, 0.9699, 0.5404, 0.9699, 0.3972, 0.1804, 0.3945, 0.1804, 0.3945, 0.1494, 0.3972, 0.1494, 0.7893, 0.9762, 0.7791, 0.9762, 0.7791, 0.9667, 0.7893, 0.9667, 0.4101, 0.1804, 0.3972, 0.1804, 0.3972, 0.1494, 0.4101, 0.1494, 0.1355, 0.8995, 0.1355, 0.8679, 0.2008, 0.8679, 0.2008, 0.8995, 0.1355, 0.8392, 0.1355, 0.8105, 0.2008, 0.8105, 0.2008, 0.8392, 0.07025, 0.8994, 0.07025, 0.8678, 0.1355, 0.8679, 0.1355, 0.8995, 0.07026, 0.8391, 0.07026, 0.8104, 0.1355, 0.8105, 0.1355, 0.8392, 0.06826, 0.08042, 0.06824, 0.1439, 0.06678, 0.1521, 0.06681, 0.08042, 0.01059, 0.2444, 0.0106, 0.2157, 0.0142, 0.2157, 0.0142, 0.2444, 0.01276, 0.1438, 0.01278, 0.08038, 0.01423, 0.08038, 0.01421, 0.1521, 0.0106, 0.187, 0.01061, 0.1554, 0.01421, 0.1521, 0.01421, 0.187, 0.01407, 0.9027, 0.01408, 0.8678, 0.06665, 0.8678, 0.06664, 0.9027, 0.01426, 0.01749, 0.06683, 0.01753, 0.06681, 0.08042, 0.01423, 0.08038, 0.01421, 0.1521, 0.06678, 0.1521, 0.06678, 0.187, 0.01421, 0.187, 0.01421, 0.1521, 0.01423, 0.08038, 0.06681, 0.08042, 0.06678, 0.1521, 0.0142, 0.2157, 0.06677, 0.2157, 0.06677, 0.2444, 0.0142, 0.2444, 0.01409, 0.8104, 0.06666, 0.8104, 0.06665, 0.8391, 0.01408, 0.8391, 0.07039, 0.1554, 0.07038, 0.187, 0.06678, 0.187, 0.06678, 0.1521, 0.01048, 0.8391, 0.01048, 0.8104, 0.01409, 0.8104, 0.01408, 0.8391, 0.01278, 0.08038, 0.0128, 0.02573, 0.01426, 0.01749, 0.01423, 0.08038, 0.07026, 0.8104, 0.07026, 0.8391, 0.06665, 0.8391, 0.06666, 0.8104, 0.06828, 0.02578, 0.06826, 0.08042, 0.06681, 0.08042, 0.06683, 0.01753, 0.07038, 0.2157, 0.07037, 0.2444, 0.06677, 0.2444, 0.06677, 0.2157, 0.01047, 0.8994, 0.01047, 0.8678, 0.01408, 0.8678, 0.01407, 0.9027, 0.07025, 0.8678, 0.07025, 0.8994, 0.06664, 0.9027, 0.06665, 0.8678, 0.5259, 0.1804, 0.4101, 0.1804, 0.4101, 0.1494, 0.5259, 0.1494, 0.5259, 0.2368, 0.4101, 0.2368, 0.4101, 0.2086, 0.5259, 0.2086, 0.3972, 0.008951, 0.4101, 0.008951, 0.4101, 0.07654, 0.3972, 0.07654, 0.3972, 0.1494, 0.3972, 0.07654, 0.4101, 0.07654, 0.4101, 0.1494, 0.5259, 0.7551, 0.4101, 0.7551, 0.4101, 0.7316, 0.5259, 0.7316, 0.3972, 0.7785, 0.4101, 0.7785, 0.4101, 0.8043, 0.3972, 0.8043, 0.7441, 0.6425, 0.7441, 0.7904, 0.7141, 0.7904, 0.7141, 0.6425, 0.7713, 0.826, 0.7441, 0.826, 0.7441, 0.8233, 0.7609, 0.8233, 0.7609, 0.8233, 0.7441, 0.8233, 0.7441, 0.8156, 0.752, 0.8156, 0.752, 0.8156, 0.7441, 0.8156, 0.7441, 0.804, 0.7461, 0.804, 0.7461, 0.804, 0.7441, 0.804, 0.7441, 0.7904, 0.7985, 0.8233, 0.7985, 0.8156, 0.8241, 0.8156, 0.8241, 0.8233, 0.7985, 0.8156, 0.7985, 0.804, 0.8241, 0.804, 0.8241, 0.8156, 0.7985, 0.7904, 0.8241, 0.7904, 0.8241, 0.804, 0.7985, 0.804, 0.7713, 0.8387, 0.7441, 0.8387, 0.7441, 0.826, 0.7713, 0.826, 0.7985, 0.8233, 0.8241, 0.8233, 0.8241, 0.826, 0.7985, 0.826, 0.9687, 0.6264, 0.9687, 0.6291, 0.8941, 0.6291, 0.9119, 0.6264, 0.9238, 0.6186, 0.9687, 0.6186, 0.9687, 0.6264, 0.9119, 0.6264, 0.9317, 0.6071, 0.9687, 0.6071, 0.9687, 0.6186, 0.9238, 0.6186, 0.9344, 0.5935, 0.9687, 0.5935, 0.9687, 0.6071, 0.9317, 0.6071, 0.9344, 0.4455, 0.9687, 0.4455, 0.9687, 0.5935, 0.9344, 0.5935, 0.7985, 0.7904, 0.7985, 0.6425, 0.8241, 0.6425, 0.8241, 0.7904, 0.8253, 0.6264, 0.8801, 0.6264, 0.8941, 0.6291, 0.8253, 0.6291, 0.8683, 0.6186, 0.8801, 0.6264, 0.8253, 0.6264, 0.8253, 0.6186, 0.8604, 0.6071, 0.8683, 0.6186, 0.8253, 0.6186, 0.8253, 0.6071, 0.8576, 0.5935, 0.8604, 0.6071, 0.8253, 0.6071, 0.8253, 0.5935, 0.8576, 0.4455, 0.8576, 0.5935, 0.8253, 0.5935, 0.8253, 0.4455, 0.63, 0.5937, 0.6025, 0.5937, 0.6026, 0.4455, 0.6299, 0.4455, 0.5754, 0.5937, 0.5499, 0.5937, 0.5497, 0.4455, 0.5753, 0.4455, 0.497, 0.9707, 0.5072, 0.9707, 0.5072, 0.9762, 0.497, 0.9762, 0.5756, 0.6072, 0.5502, 0.6072, 0.5499, 0.5937, 0.5754, 0.5937, 0.7459, 0.9667, 0.7561, 0.9667, 0.7561, 0.9762, 0.7459, 0.9762, 0.5755, 0.6186, 0.5502, 0.6186, 0.5502, 0.6072, 0.5756, 0.6072, 0.5524, 0.9699, 0.5626, 0.9699, 0.5626, 0.9762, 0.5524, 0.9762, 0.5754, 0.6263, 0.5501, 0.6262, 0.5502, 0.6186, 0.5755, 0.6186, 0.253, 0.9712, 0.2632, 0.9712, 0.2632, 0.9734, 0.253, 0.9734, 0.5753, 0.6289, 0.5501, 0.6289, 0.5501, 0.6262, 0.5754, 0.6263, 0.41, 0.9715, 0.4202, 0.9715, 0.4202, 0.9762, 0.41, 0.9762, 0.5751, 0.6415, 0.5498, 0.6415, 0.5501, 0.6289, 0.5753, 0.6289, 0.8253, 0.6291, 0.8941, 0.6291, 0.8941, 0.6418, 0.8253, 0.6418, 0.9687, 0.6291, 0.9687, 0.6418, 0.8941, 0.6418, 0.8941, 0.6291, 0.7985, 0.826, 0.8241, 0.826, 0.8241, 0.8387, 0.7985, 0.8387, 0.8558, 0.9666, 0.8558, 0.9762, 0.8456, 0.9762, 0.8456, 0.9666, 0.4574, 0.965, 0.4574, 0.9762, 0.4533, 0.9762, 0.4533, 0.965, 0.889, 0.965, 0.889, 0.9762, 0.8789, 0.9762, 0.8789, 0.965, 0.393, 0.9661, 0.393, 0.9762, 0.3889, 0.9762, 0.3889, 0.9661, 0.89, 0.9762, 0.89, 0.965, 0.9001, 0.965, 0.9001, 0.9762, 0.3397, 0.968, 0.3397, 0.9762, 0.3356, 0.9762, 0.3356, 0.968, 0.7902, 0.9762, 0.7902, 0.9666, 0.8004, 0.9666, 0.8004, 0.9762, 0.7091, 0.9734, 0.6833, 0.9734, 0.6833, 0.9723, 0.7091, 0.9723, 0.6189, 0.9762, 0.6189, 0.9695, 0.6291, 0.9695, 0.6291, 0.9762, 0.9291, 0.8914, 0.9291, 0.9762, 0.9232, 0.9762, 0.9232, 0.8914, 0.2743, 0.9729, 0.2743, 0.9762, 0.2641, 0.9762, 0.2641, 0.9729, 0.9715, 0.8553, 0.9715, 0.9762, 0.9614, 0.9762, 0.9614, 0.8553, 0.3075, 0.9729, 0.3075, 0.9762, 0.2974, 0.9762, 0.2974, 0.9729, 0.5958, 0.9695, 0.5958, 0.9762, 0.5856, 0.9762, 0.5856, 0.9695, 0.8226, 0.9666, 0.8226, 0.9762, 0.8124, 0.9762, 0.8124, 0.9666, 0.9112, 0.965, 0.9112, 0.9762, 0.901, 0.9762, 0.901, 0.965, 0.9888, 0.1806, 0.9769, 0.1806, 0.9769, 0.1687, 0.9888, 0.1687, 0.5573, 0.0552, 0.5573, 0.07184, 0.5427, 0.07184, 0.5427, 0.0552, 0.3611, 0.2368, 0.2112, 0.2368, 0.2112, 0.2086, 0.3611, 0.2086, 0.5573, 0.01697, 0.5573, 0.03855, 0.5427, 0.03855, 0.5427, 0.008697, 0.6557, 0.9734, 0.63, 0.9734, 0.63, 0.9723, 0.6557, 0.9723, 0.975, 0.6425, 0.975, 0.7904, 0.9691, 0.7904, 0.9691, 0.6425, 0.3611, 0.1804, 0.2112, 0.1804, 0.2112, 0.1494, 0.3611, 0.1494, 0.4433, 0.9762, 0.4433, 0.965, 0.4474, 0.965, 0.4474, 0.9762, 0.9888, 0.1569, 0.9769, 0.1569, 0.9769, 0.1415, 0.9888, 0.1415, 0.9692, 0.5935, 0.9692, 0.4455, 0.9751, 0.4455, 0.9751, 0.5935, 0.3789, 0.9762, 0.3789, 0.9661, 0.383, 0.9661, 0.383, 0.9762, 0.373, 0.9762, 0.3406, 0.9762, 0.3406, 0.9751, 0.373, 0.9751, 0.2854, 0.9729, 0.2854, 0.9762, 0.2752, 0.9762, 0.2752, 0.9729, 0.9435, 0.9762, 0.9435, 0.8914, 0.9494, 0.8914, 0.9494, 0.9762, 0.5737, 0.9695, 0.5737, 0.9762, 0.5635, 0.9762, 0.5635, 0.9695, 0.1657, 0.5759, 0.1274, 0.5759, 0.1274, 0.5539, 0.1657, 0.5539, 0.1657, 0.5304, 0.1274, 0.5304, 0.1274, 0.5069, 0.1657, 0.5069, 0.1274, 0.5304, 0.08904, 0.5304, 0.08904, 0.5069, 0.1274, 0.5069, 0.1274, 0.5759, 0.08904, 0.5759, 0.08904, 0.5539, 0.1274, 0.5539, 0.3682, 0.282, 0.3749, 0.282, 0.3749, 0.296, 0.3611, 0.296, 0.3749, 0.2226, 0.3682, 0.2226, 0.3611, 0.2086, 0.3749, 0.2086, 0.3682, 0.2226, 0.3682, 0.2368, 0.3611, 0.2368, 0.3611, 0.2086, 0.3866, 0.2226, 0.3749, 0.2226, 0.3749, 0.2086, 0.3866, 0.2086, 0.3749, 0.282, 0.3866, 0.282, 0.3866, 0.296, 0.3749, 0.296, 0.3866, 0.282, 0.3945, 0.282, 0.3945, 0.296, 0.3866, 0.296, 0.3945, 0.2226, 0.3866, 0.2226, 0.3866, 0.2086, 0.3945, 0.2086, 0.3972, 0.2226, 0.3945, 0.2226, 0.3945, 0.2086, 0.3972, 0.2086, 0.3945, 0.282, 0.3972, 0.282, 0.3972, 0.296, 0.3945, 0.296, 0.3972, 0.282, 0.403, 0.282, 0.4101, 0.296, 0.3972, 0.296, 0.403, 0.2226, 0.3972, 0.2226, 0.3972, 0.2086, 0.4101, 0.2086, 0.403, 0.2368, 0.403, 0.2226, 0.4101, 0.2086, 0.4101, 0.2368, 0.6287, 0.6006, 0.6158, 0.6006, 0.6025, 0.5937, 0.63, 0.5937, 0.6729, 0.6071, 0.6738, 0.6004, 0.6871, 0.5935, 0.6867, 0.6072, 0.6158, 0.6006, 0.6163, 0.6072, 0.6027, 0.6072, 0.6025, 0.5937, 0.6729, 0.6187, 0.6729, 0.6071, 0.6867, 0.6072, 0.6864, 0.6187, 0.6163, 0.6072, 0.6158, 0.6186, 0.6024, 0.6186, 0.6027, 0.6072, 0.6728, 0.6264, 0.6729, 0.6187, 0.6864, 0.6187, 0.6863, 0.6264, 0.6158, 0.6186, 0.6158, 0.6263, 0.6023, 0.6263, 0.6024, 0.6186, 0.6158, 0.6263, 0.6157, 0.629, 0.6023, 0.629, 0.6023, 0.6263, 0.6727, 0.6291, 0.6728, 0.6264, 0.6863, 0.6264, 0.6862, 0.6291, 0.6726, 0.6348, 0.6727, 0.6291, 0.6862, 0.6291, 0.6859, 0.6418, 0.6156, 0.6347, 0.6292, 0.6347, 0.629, 0.6416, 0.602, 0.6416, 0.6157, 0.629, 0.6156, 0.6347, 0.602, 0.6416, 0.6023, 0.629, 0.2494, 0.9736, 0.2495, 0.9762, 0.2366, 0.9762, 0.2366, 0.9736, 0.4961, 0.9736, 0.4961, 0.9762, 0.4744, 0.9762, 0.4744, 0.9736, 0.9427, 0.07839, 0.9428, 0.05812, 0.9457, 0.05813, 0.9457, 0.07839, 0.6772, 0.2629, 0.6502, 0.2629, 0.6502, 0.2502, 0.6772, 0.2502, 0.898, 0.07185, 0.898, 0.0552, 0.9126, 0.0552, 0.9126, 0.07185, 0.629, 0.3986, 0.629, 0.389, 0.6577, 0.389, 0.6577, 0.3986, 0.9457, 0.07839, 0.9457, 0.05813, 0.9487, 0.05813, 0.9487, 0.0784, 0.9588, 0.007643, 0.9588, 0.03789, 0.9487, 0.03787, 0.9487, 0.007626, 0.9888, 0.1687, 0.9769, 0.1687, 0.9769, 0.1569, 0.9888, 0.1569, 0.5573, 0.03855, 0.5573, 0.0552, 0.5427, 0.0552, 0.5427, 0.03855, 0.5936, 0.2429, 0.6233, 0.2429, 0.6233, 0.2466, 0.5883, 0.2466, 0.9428, 0.03786, 0.9428, 0.01557, 0.9457, 0.0116, 0.9457, 0.03786, 0.5883, 0.2466, 0.6233, 0.2466, 0.6233, 0.2502, 0.583, 0.2502, 0.9457, 0.03786, 0.9457, 0.0116, 0.9487, 0.007626, 0.9487, 0.03787, 0.6107, 0.1712, 0.6107, 0.03956, 0.6378, 0.03956, 0.6378, 0.1712, 0.898, 0.0552, 0.898, 0.03855, 0.9126, 0.03855, 0.9126, 0.0552, 0.6502, 0.2629, 0.6233, 0.2629, 0.6233, 0.2502, 0.6502, 0.2502, 0.6003, 0.3986, 0.6003, 0.389, 0.629, 0.389, 0.629, 0.3986, 0.7069, 0.2629, 0.6772, 0.2629, 0.6772, 0.2502, 0.7069, 0.2502, 0.898, 0.09016, 0.898, 0.07185, 0.9126, 0.07185, 0.9126, 0.09016, 0.6577, 0.3986, 0.6577, 0.389, 0.6894, 0.389, 0.6894, 0.3986, 0.898, 0.1068, 0.898, 0.09016, 0.9126, 0.09016, 0.9126, 0.1068, 0.3945, 0.764, 0.3972, 0.7551, 0.3972, 0.7785, 0.3945, 0.7785, 0.7339, 0.2629, 0.7069, 0.2629, 0.7069, 0.2502, 0.7339, 0.2502, 0.6772, 0.2466, 0.7069, 0.2466, 0.7069, 0.2502, 0.6772, 0.2502, 0.9457, 0.1007, 0.9457, 0.07839, 0.9487, 0.0784, 0.9487, 0.1007, 0.6871, 0.1712, 0.6871, 0.03956, 0.7143, 0.03956, 0.7143, 0.1712, 0.9427, 0.1007, 0.9427, 0.07839, 0.9457, 0.07839, 0.9457, 0.1007, 0.6772, 0.2429, 0.7069, 0.2429, 0.7069, 0.2466, 0.6772, 0.2466, 0.9457, 0.1209, 0.9457, 0.1007, 0.9487, 0.1007, 0.9486, 0.121, 0.7143, 0.1712, 0.7143, 0.03956, 0.7389, 0.03956, 0.7389, 0.1712, 0.9427, 0.1209, 0.9427, 0.1007, 0.9457, 0.1007, 0.9457, 0.1209, 0.7069, 0.2466, 0.7339, 0.2466, 0.7339, 0.2502, 0.7069, 0.2502, 0.7069, 0.2429, 0.7339, 0.2429, 0.7339, 0.2466, 0.7069, 0.2466, 0.9457, 0.05813, 0.9457, 0.03786, 0.9487, 0.03787, 0.9487, 0.05813, 0.6233, 0.2429, 0.6502, 0.2429, 0.6502, 0.2466, 0.6233, 0.2466, 0.6378, 0.1712, 0.6378, 0.03956, 0.6625, 0.03956, 0.6625, 0.1712, 0.9428, 0.05812, 0.9428, 0.03786, 0.9457, 0.03786, 0.9457, 0.05813, 0.6233, 0.2466, 0.6502, 0.2466, 0.6502, 0.2502, 0.6233, 0.2502, 0.5885, 0.2205, 0.5508, 0.2205, 0.5441, 0.2112, 0.5885, 0.2112, 0.9888, 0.1035, 0.9769, 0.1035, 0.9769, 0.04483, 0.9888, 0.04483, 0.8019, 0.01697, 0.6535, 0.01697, 0.6535, 0.008697, 0.8019, 0.008697, 0.9742, 0.3877, 0.9742, 0.3264, 0.9857, 0.3264, 0.9857, 0.3877, 0.898, 0.01697, 0.8019, 0.01697, 0.8019, 0.008697, 0.9126, 0.008697, 0.9742, 0.4334, 0.9742, 0.3877, 0.9857, 0.3877, 0.9857, 0.4334, 0.9888, 0.04483, 0.9769, 0.04483, 0.9769, 0.00681, 0.9888, 0.00681, 0.5441, 0.2112, 0.5508, 0.2205, 0.5508, 0.2723, 0.5441, 0.2723, 0.5508, 0.3664, 0.5508, 0.4182, 0.5441, 0.4275, 0.5441, 0.3664, 0.5441, 0.3664, 0.5441, 0.2723, 0.5508, 0.2723, 0.5508, 0.3664, 0.3945, 0.2086, 0.3866, 0.2086, 0.3866, 0.1804, 0.3945, 0.1804, 0.0106, 0.2157, 0.0106, 0.187, 0.01421, 0.187, 0.0142, 0.2157, 0.3972, 0.2086, 0.3945, 0.2086, 0.3945, 0.1804, 0.3972, 0.1804, 0.9588, 0.03789, 0.9588, 0.05815, 0.9487, 0.05813, 0.9487, 0.03787, 0.3749, 0.2086, 0.3611, 0.2086, 0.3611, 0.1804, 0.3749, 0.1804, 0.5259, 0.2086, 0.4101, 0.2086, 0.4101, 0.1804, 0.5259, 0.1804, 0.3866, 0.2086, 0.3749, 0.2086, 0.3749, 0.1804, 0.3866, 0.1804, 0.4101, 0.2086, 0.3972, 0.2086, 0.3972, 0.1804, 0.4101, 0.1804, 0.01421, 0.187, 0.06678, 0.187, 0.06677, 0.2157, 0.0142, 0.2157, 0.7169, 0.9762, 0.7169, 0.9736, 0.745, 0.9736, 0.745, 0.9762, 0.403, 0.2678, 0.403, 0.2368, 0.4101, 0.2368, 0.4101, 0.2678, 0.01059, 0.2759, 0.01059, 0.2444, 0.0142, 0.2444, 0.01419, 0.2759, 0.0142, 0.2444, 0.06677, 0.2444, 0.06676, 0.276, 0.01419, 0.2759, 0.3682, 0.2368, 0.3682, 0.2678, 0.3611, 0.2678, 0.3611, 0.2368, 0.5259, 0.2678, 0.4101, 0.2678, 0.4101, 0.2368, 0.5259, 0.2368, 0.9588, 0.07841, 0.9588, 0.1007, 0.9487, 0.1007, 0.9487, 0.0784, 0.9588, 0.1007, 0.9588, 0.121, 0.9486, 0.121, 0.9487, 0.1007, 0.01419, 0.2759, 0.06676, 0.276, 0.06676, 0.3047, 0.01419, 0.3046, 0.745, 0.9734, 0.7348, 0.9734, 0.7348, 0.9701, 0.745, 0.9701, 0.3682, 0.2678, 0.3682, 0.282, 0.3611, 0.296, 0.3611, 0.2678, 0.403, 0.282, 0.403, 0.2678, 0.4101, 0.2678, 0.4101, 0.296, 0.5259, 0.296, 0.4101, 0.296, 0.4101, 0.2678, 0.5259, 0.2678, 0.01058, 0.3046, 0.01059, 0.2759, 0.01419, 0.2759, 0.01419, 0.3046, 0.1355, 0.8679, 0.1355, 0.8392, 0.2008, 0.8392, 0.2008, 0.8679, 0.07038, 0.187, 0.07038, 0.2157, 0.06677, 0.2157, 0.06678, 0.187, 0.07026, 0.8391, 0.07025, 0.8678, 0.06665, 0.8678, 0.06665, 0.8391, 0.07025, 0.8678, 0.07026, 0.8391, 0.1355, 0.8392, 0.1355, 0.8679, 0.07027, 0.7789, 0.07026, 0.8104, 0.06666, 0.8104, 0.06666, 0.7789, 0.1355, 0.8105, 0.1355, 0.7789, 0.2008, 0.779, 0.2008, 0.8105, 0.07037, 0.2444, 0.07037, 0.276, 0.06676, 0.276, 0.06677, 0.2444, 0.07026, 0.8104, 0.07027, 0.7789, 0.1355, 0.7789, 0.1355, 0.8105, 0.07037, 0.276, 0.07036, 0.3047, 0.06676, 0.3047, 0.06676, 0.276, 0.07027, 0.7789, 0.07027, 0.7502, 0.1355, 0.7502, 0.1355, 0.7789, 0.07027, 0.7502, 0.07027, 0.7789, 0.06666, 0.7789, 0.06667, 0.7502, 0.1355, 0.7789, 0.1355, 0.7502, 0.2008, 0.7503, 0.2008, 0.779, 0.3945, 0.7017, 0.3866, 0.7017, 0.3866, 0.6948, 0.3945, 0.6872, 0.4101, 0.7017, 0.3972, 0.7017, 0.3972, 0.6782, 0.4101, 0.6782, 0.3866, 0.7017, 0.3749, 0.7017, 0.3749, 0.6999, 0.3866, 0.6948, 0.222, 0.9762, 0.22, 0.965, 0.222, 0.965, 0.3972, 0.7017, 0.3945, 0.7017, 0.3945, 0.6872, 0.3972, 0.6782, 0.0141, 0.7501, 0.06667, 0.7502, 0.06666, 0.7789, 0.01409, 0.7788, 0.01049, 0.7788, 0.01049, 0.7501, 0.0141, 0.7501, 0.01409, 0.7788, 0.5259, 0.7017, 0.4101, 0.7017, 0.4101, 0.6782, 0.5259, 0.6782, 0.01409, 0.7788, 0.06666, 0.7789, 0.06666, 0.8104, 0.01409, 0.8104, 0.3866, 0.7316, 0.3749, 0.7316, 0.3749, 0.7017, 0.3866, 0.7017, 0.01048, 0.8104, 0.01049, 0.7788, 0.01409, 0.7788, 0.01409, 0.8104, 0.3611, 0.7316, 0.3611, 0.7017, 0.3749, 0.7017, 0.3749, 0.7316, 0.3945, 0.7316, 0.3866, 0.7316, 0.3866, 0.7017, 0.3945, 0.7017, 0.5259, 0.7316, 0.4101, 0.7316, 0.4101, 0.7017, 0.5259, 0.7017, 0.3972, 0.7316, 0.3945, 0.7316, 0.3945, 0.7017, 0.3972, 0.7017, 0.4101, 0.7316, 0.3972, 0.7316, 0.3972, 0.7017, 0.4101, 0.7017, 0.3945, 0.764, 0.3945, 0.7785, 0.3866, 0.7785, 0.3866, 0.7717, 0.3972, 0.7551, 0.4101, 0.7551, 0.4101, 0.7785, 0.3972, 0.7785, 0.6946, 0.2205, 0.6569, 0.2205, 0.6569, 0.2112, 0.6946, 0.2112, 0.3749, 0.7767, 0.3749, 0.7785, 0.3611, 0.7785, 0.5508, 0.3664, 0.5508, 0.2723, 0.5563, 0.2723, 0.5563, 0.3664, 0.6894, 0.3986, 0.6894, 0.389, 0.7181, 0.389, 0.7181, 0.3986, 0.01408, 0.8678, 0.01408, 0.8391, 0.06665, 0.8391, 0.06665, 0.8678, 0.3866, 0.7717, 0.3866, 0.7785, 0.3749, 0.7785, 0.3749, 0.7767, 0.6569, 0.228, 0.6227, 0.228, 0.6227, 0.2205, 0.6569, 0.2205, 0.6569, 0.2112, 0.6569, 0.2205, 0.6227, 0.2205, 0.6227, 0.2112, 0.6227, 0.2112, 0.6227, 0.2205, 0.5885, 0.2205, 0.5885, 0.2112, 0.5885, 0.228, 0.5885, 0.2205, 0.6227, 0.2205, 0.6227, 0.228, 0.7288, 0.2112, 0.7288, 0.2205, 0.6946, 0.2205, 0.6946, 0.2112, 0.7288, 0.228, 0.6946, 0.228, 0.6946, 0.2205, 0.7288, 0.2205, 0.4101, 0.7551, 0.5259, 0.7551, 0.5259, 0.7785, 0.4101, 0.7785, 0.01047, 0.8678, 0.01048, 0.8391, 0.01408, 0.8391, 0.01408, 0.8678, 0.3611, 0.2678, 0.2112, 0.2678, 0.2112, 0.2368, 0.3611, 0.2368, 0.5573, 0.07184, 0.5573, 0.09016, 0.5427, 0.09016, 0.5427, 0.07184, 0.9888, 0.1936, 0.9769, 0.1936, 0.9769, 0.1806, 0.9888, 0.1806, 0.7905, 0.8156, 0.7964, 0.804, 0.7985, 0.804, 0.7985, 0.8156, 0.7964, 0.804, 0.7985, 0.7904, 0.7985, 0.804, 0.7441, 0.804, 0.7121, 0.804, 0.7141, 0.7904, 0.7441, 0.7904, 0.7441, 0.8233, 0.6973, 0.8233, 0.7062, 0.8156, 0.7441, 0.8156, 0.7441, 0.8156, 0.7062, 0.8156, 0.7121, 0.804, 0.7441, 0.804, 0.7817, 0.8233, 0.7905, 0.8156, 0.7985, 0.8156, 0.7985, 0.8233, 0.7441, 0.826, 0.6869, 0.826, 0.6973, 0.8233, 0.7441, 0.8233, 0.7441, 0.8387, 0.7141, 0.8387, 0.6869, 0.8387, 0.6869, 0.826, 0.7441, 0.826, 0.7713, 0.826, 0.7985, 0.826, 0.7985, 0.8387, 0.7713, 0.8387, 0.7817, 0.8233, 0.7985, 0.8233, 0.7985, 0.826, 0.7713, 0.826, 0.1657, 0.4811, 0.1274, 0.4811, 0.1274, 0.4576, 0.1657, 0.4576, 0.1274, 0.4811, 0.08904, 0.4811, 0.08904, 0.4576, 0.1274, 0.4576, 0.1274, 0.5539, 0.08904, 0.5539, 0.08904, 0.5304, 0.1274, 0.5304, 0.1657, 0.5539, 0.1274, 0.5539, 0.1274, 0.5304, 0.1657, 0.5304, 0.1274, 0.5069, 0.08904, 0.5069, 0.08904, 0.4811, 0.1274, 0.4811, 0.1657, 0.5069, 0.1274, 0.5069, 0.1274, 0.4811, 0.1657, 0.4811, 0.6023, 0.6263, 0.5754, 0.6263, 0.5755, 0.6186, 0.6024, 0.6186, 0.602, 0.6416, 0.5751, 0.6415, 0.5753, 0.6289, 0.6023, 0.629, 0.6025, 0.5937, 0.5754, 0.5937, 0.5753, 0.4455, 0.6026, 0.4455, 0.6024, 0.6186, 0.5755, 0.6186, 0.5756, 0.6072, 0.6027, 0.6072, 0.6023, 0.629, 0.5753, 0.6289, 0.5754, 0.6263, 0.6023, 0.6263, 0.6027, 0.6072, 0.5756, 0.6072, 0.5754, 0.5937, 0.6025, 0.5937, 0.6592, 0.5936, 0.63, 0.5937, 0.6299, 0.4455, 0.6598, 0.4455, 0.6292, 0.6347, 0.6589, 0.6348, 0.6587, 0.6417, 0.629, 0.6416, 0.6606, 0.6005, 0.6291, 0.6006, 0.63, 0.5937, 0.6592, 0.5936, 0.716, 0.9736, 0.716, 0.9762, 0.6879, 0.9762, 0.6879, 0.9736, 0.2632, 0.9736, 0.2632, 0.9762, 0.2504, 0.9762, 0.2504, 0.9736, 0.6871, 0.5935, 0.6592, 0.5936, 0.6598, 0.4455, 0.6869, 0.4455, 0.6589, 0.6348, 0.6726, 0.6348, 0.6859, 0.6418, 0.6587, 0.6417, 0.6738, 0.6004, 0.661, 0.6004, 0.6592, 0.5936, 0.6871, 0.5935, 0.7766, 0.372, 0.7498, 0.372, 0.7498, 0.3488, 0.7766, 0.3488, 0.8009, 0.3488, 0.8009, 0.372, 0.7766, 0.372, 0.7766, 0.3488, 0.8252, 0.372, 0.8009, 0.372, 0.8009, 0.3488, 0.8252, 0.3488, 0.8252, 0.3488, 0.848, 0.3488, 0.848, 0.372, 0.8252, 0.372, 0.7498, 0.372, 0.7255, 0.372, 0.7255, 0.3488, 0.7498, 0.3488, 0.8252, 0.3488, 0.8009, 0.3488, 0.8009, 0.2995, 0.8252, 0.2995, 0.848, 0.2995, 0.848, 0.3488, 0.8252, 0.3488, 0.8252, 0.2995, 0.7766, 0.3488, 0.7498, 0.3488, 0.7498, 0.2995, 0.7766, 0.2995, 0.7498, 0.3488, 0.7255, 0.3488, 0.7255, 0.2995, 0.7498, 0.2995, 0.8009, 0.2995, 0.8009, 0.3488, 0.7766, 0.3488, 0.7766, 0.2995, 0.8252, 0.2995, 0.8009, 0.2995, 0.8009, 0.2763, 0.8252, 0.2763, 0.8009, 0.2763, 0.8009, 0.2995, 0.7766, 0.2995, 0.7766, 0.2763, 0.848, 0.2763, 0.848, 0.2995, 0.8252, 0.2995, 0.8252, 0.2763, 0.7766, 0.2995, 0.7498, 0.2995, 0.7498, 0.2763, 0.7766, 0.2763, 0.7498, 0.2995, 0.7255, 0.2995, 0.7255, 0.2763, 0.7498, 0.2763, 0.6946, 0.4182, 0.7288, 0.4182, 0.7288, 0.4275, 0.6946, 0.4275, 0.6569, 0.4182, 0.6946, 0.4182, 0.6946, 0.4275, 0.6569, 0.4275, 0.6227, 0.4182, 0.6569, 0.4182, 0.6569, 0.4275, 0.6227, 0.4275, 0.5885, 0.4275, 0.5885, 0.4182, 0.6227, 0.4182, 0.6227, 0.4275, 0.5441, 0.4275, 0.5508, 0.4182, 0.5885, 0.4182, 0.5885, 0.4275, 0.8445, 0.2629, 0.8445, 0.2502, 0.8847, 0.2502, 0.8847, 0.2629, 0.8732, 0.3986, 0.8359, 0.3986, 0.8359, 0.389, 0.8732, 0.389, 0.9888, 0.2054, 0.9888, 0.2173, 0.9769, 0.2173, 0.9769, 0.2054, 0.9337, 0.4075, 0.9337, 0.3698, 0.9468, 0.3698, 0.9468, 0.4075, 0.8154, 0.1712, 0.7907, 0.1712, 0.7907, 0.03956, 0.8154, 0.03956, 0.8175, 0.2429, 0.8175, 0.2466, 0.7905, 0.2466, 0.7905, 0.2429, 0.9599, 0.2927, 0.9613, 0.2867, 0.9613, 0.4274, 0.9599, 0.4214, 0.898, 0.1751, 0.9126, 0.1751, 0.9126, 0.1999, 0.898, 0.1966, 0.8175, 0.2466, 0.8175, 0.2502, 0.7905, 0.2502, 0.7905, 0.2466, 0.9588, 0.1838, 0.9486, 0.1838, 0.9486, 0.1635, 0.9588, 0.1635, 0.6535, 0.1966, 0.6535, 0.1999, 0.5427, 0.1999, 0.5573, 0.1966, 0.9741, 0.3264, 0.9626, 0.3264, 0.9626, 0.2807, 0.9741, 0.2807, 0.5573, 0.1234, 0.5427, 0.1234, 0.5427, 0.1068, 0.5573, 0.1068, 0.9613, 0.2867, 0.9626, 0.2807, 0.9626, 0.3264, 0.9626, 0.3877, 0.9626, 0.4334, 0.9613, 0.4274, 0.2112, 0.6289, 0.3611, 0.6289, 0.3611, 0.6547, 0.2112, 0.6547, 0.3972, 0.6055, 0.3972, 0.6289, 0.3945, 0.6289, 0.3945, 0.6144, 0.3945, 0.6144, 0.3945, 0.6289, 0.3866, 0.6289, 0.3866, 0.6221, 0.3866, 0.6221, 0.3866, 0.6289, 0.3749, 0.6289, 0.3749, 0.6271, 0.3749, 0.6271, 0.3749, 0.6289, 0.3611, 0.6289, 0.4101, 0.582, 0.4101, 0.5562, 0.5259, 0.5562, 0.5259, 0.582, 0.3945, 0.582, 0.3866, 0.582, 0.3866, 0.5562, 0.3945, 0.5562, 0.3866, 0.582, 0.3749, 0.582, 0.3749, 0.5562, 0.3866, 0.5562, 0.3749, 0.582, 0.3611, 0.582, 0.3611, 0.5562, 0.3749, 0.5562, 0.4101, 0.6055, 0.4101, 0.6289, 0.3972, 0.6289, 0.3972, 0.6055, 0.3945, 0.582, 0.3945, 0.5562, 0.3972, 0.5562, 0.3972, 0.582, 0.3945, 0.4426, 0.3972, 0.4426, 0.3972, 0.508, 0.3945, 0.5005, 0.3866, 0.4941, 0.3866, 0.4426, 0.3945, 0.4426, 0.3945, 0.5005, 0.3749, 0.4898, 0.3749, 0.4426, 0.3866, 0.4426, 0.3866, 0.4941, 0.3611, 0.4883, 0.3611, 0.4426, 0.3749, 0.4426, 0.3749, 0.4898, 0.2112, 0.4883, 0.2112, 0.4426, 0.3611, 0.4426, 0.3611, 0.4883, 0.4101, 0.4426, 0.5259, 0.4426, 0.5259, 0.508, 0.4101, 0.508, 0.3611, 0.582, 0.2112, 0.582, 0.2112, 0.5562, 0.3611, 0.5562, 0.3945, 0.5562, 0.3945, 0.5156, 0.3972, 0.508, 0.3972, 0.5562, 0.3866, 0.522, 0.3945, 0.5156, 0.3945, 0.5562, 0.3866, 0.5562, 0.3749, 0.5263, 0.3866, 0.522, 0.3866, 0.5562, 0.3749, 0.5562, 0.3611, 0.5278, 0.3749, 0.5263, 0.3749, 0.5562, 0.3611, 0.5562, 0.2112, 0.5278, 0.3611, 0.5278, 0.3611, 0.5562, 0.2112, 0.5562, 0.4101, 0.5562, 0.4101, 0.508, 0.5259, 0.508, 0.5259, 0.5562, 0.3611, 0.296, 0.3611, 0.3242, 0.2112, 0.3242, 0.2112, 0.296, 0.3611, 0.3834, 0.3611, 0.4116, 0.2112, 0.4116, 0.2112, 0.3834, 0.7228, 0.9734, 0.71, 0.9734, 0.71, 0.9708, 0.7228, 0.9708, 0.3749, 0.4116, 0.3749, 0.4426, 0.3611, 0.4426, 0.3611, 0.4116, 0.4322, 0.9762, 0.4322, 0.9715, 0.4424, 0.9715, 0.4424, 0.9762, 0.3866, 0.4116, 0.3866, 0.4426, 0.3749, 0.4426, 0.3749, 0.4116, 0.3084, 0.9726, 0.3084, 0.9704, 0.3186, 0.9704, 0.3186, 0.9726, 0.3945, 0.4116, 0.3945, 0.4426, 0.3866, 0.4426, 0.3866, 0.4116, 0.5192, 0.9762, 0.5192, 0.9699, 0.5293, 0.9699, 0.5293, 0.9762, 0.3972, 0.4116, 0.3972, 0.4426, 0.3945, 0.4426, 0.3945, 0.4116, 0.7681, 0.9762, 0.7681, 0.9667, 0.7782, 0.9667, 0.7782, 0.9762, 0.4101, 0.4116, 0.4101, 0.4426, 0.3972, 0.4426, 0.3972, 0.4116, 0.1356, 0.601, 0.2008, 0.601, 0.2008, 0.6326, 0.1356, 0.6325, 0.1356, 0.6612, 0.2008, 0.6613, 0.2008, 0.69, 0.1355, 0.6899, 0.07029, 0.6009, 0.1356, 0.601, 0.1356, 0.6325, 0.07029, 0.6325, 0.07029, 0.6612, 0.1356, 0.6612, 0.1355, 0.6899, 0.07028, 0.6899, 0.06817, 0.5309, 0.06671, 0.5309, 0.06674, 0.4572, 0.06819, 0.4655, 0.01058, 0.3649, 0.01418, 0.3649, 0.01418, 0.3936, 0.01057, 0.3936, 0.01271, 0.4654, 0.01417, 0.4572, 0.01414, 0.5309, 0.01269, 0.5309, 0.01057, 0.4223, 0.01417, 0.4223, 0.01417, 0.4572, 0.01056, 0.4539, 0.01412, 0.5976, 0.06669, 0.5976, 0.06668, 0.6325, 0.01411, 0.6325, 0.01412, 0.5976, 0.01414, 0.5309, 0.06671, 0.5309, 0.06669, 0.5976, 0.01417, 0.4572, 0.01417, 0.4223, 0.06674, 0.4223, 0.06674, 0.4572, 0.01417, 0.4572, 0.06674, 0.4572, 0.06671, 0.5309, 0.01414, 0.5309, 0.01418, 0.3936, 0.01418, 0.3649, 0.06675, 0.3649, 0.06675, 0.3936, 0.01411, 0.6899, 0.01411, 0.6612, 0.06668, 0.6612, 0.06668, 0.6899, 0.07034, 0.4539, 0.06674, 0.4572, 0.06674, 0.4223, 0.07035, 0.4224, 0.0105, 0.6611, 0.01411, 0.6612, 0.01411, 0.6899, 0.0105, 0.6898, 0.01269, 0.5309, 0.01414, 0.5309, 0.01412, 0.5976, 0.01266, 0.5893, 0.07028, 0.6899, 0.06668, 0.6899, 0.06668, 0.6612, 0.07029, 0.6612, 0.06815, 0.5894, 0.06669, 0.5976, 0.06671, 0.5309, 0.06817, 0.5309, 0.07035, 0.3937, 0.06675, 0.3936, 0.06675, 0.3649, 0.07036, 0.3649, 0.01051, 0.6009, 0.01412, 0.5976, 0.01411, 0.6325, 0.01051, 0.6324, 0.07029, 0.6325, 0.06668, 0.6325, 0.06669, 0.5976, 0.07029, 0.6009, 0.5259, 0.4116, 0.5259, 0.4426, 0.4101, 0.4426, 0.4101, 0.4116, 0.5259, 0.3552, 0.5259, 0.3834, 0.4101, 0.3834, 0.4101, 0.3552, 0.3972, 0.5562, 0.3972, 0.508, 0.4101, 0.508, 0.4101, 0.5562, 0.3972, 0.4426, 0.4101, 0.4426, 0.4101, 0.508, 0.3972, 0.508, 0.5259, 0.6055, 0.5259, 0.6289, 0.4101, 0.6289, 0.4101, 0.6055, 0.3972, 0.582, 0.3972, 0.5562, 0.4101, 0.5562, 0.4101, 0.582, 0.6297, 0.6425, 0.6597, 0.6425, 0.6597, 0.7904, 0.6297, 0.7904, 0.6025, 0.826, 0.6129, 0.8233, 0.6297, 0.8233, 0.6297, 0.826, 0.6129, 0.8233, 0.6218, 0.8156, 0.6297, 0.8156, 0.6297, 0.8233, 0.6218, 0.8156, 0.6277, 0.804, 0.6297, 0.804, 0.6297, 0.8156, 0.6277, 0.804, 0.6297, 0.7904, 0.6297, 0.804, 0.5753, 0.8233, 0.5497, 0.8233, 0.5497, 0.8156, 0.5753, 0.8156, 0.5753, 0.8156, 0.5497, 0.8156, 0.5497, 0.804, 0.5753, 0.804, 0.5753, 0.7904, 0.5753, 0.804, 0.5497, 0.804, 0.5497, 0.7904, 0.6025, 0.8387, 0.6025, 0.826, 0.6297, 0.826, 0.6297, 0.8387, 0.5753, 0.8233, 0.5753, 0.826, 0.5497, 0.826, 0.5497, 0.8233, 0.825, 0.8233, 0.88, 0.8233, 0.894, 0.826, 0.825, 0.826, 0.8682, 0.8156, 0.88, 0.8233, 0.825, 0.8233, 0.825, 0.8156, 0.8603, 0.804, 0.8682, 0.8156, 0.825, 0.8156, 0.825, 0.804, 0.8575, 0.7904, 0.8603, 0.804, 0.825, 0.804, 0.825, 0.7904, 0.8575, 0.6425, 0.8575, 0.7904, 0.825, 0.7904, 0.825, 0.6425, 0.5753, 0.7904, 0.5497, 0.7904, 0.5497, 0.6425, 0.5753, 0.6425, 0.9686, 0.8233, 0.9686, 0.826, 0.894, 0.826, 0.9118, 0.8233, 0.9236, 0.8156, 0.9686, 0.8156, 0.9686, 0.8233, 0.9118, 0.8233, 0.9315, 0.804, 0.9686, 0.804, 0.9686, 0.8156, 0.9236, 0.8156, 0.9343, 0.7904, 0.9686, 0.7904, 0.9686, 0.804, 0.9315, 0.804, 0.9343, 0.6425, 0.9686, 0.6425, 0.9686, 0.7904, 0.9343, 0.7904, 0.7442, 0.5936, 0.7442, 0.4455, 0.7715, 0.4455, 0.7714, 0.5936, 0.7987, 0.5937, 0.7987, 0.4455, 0.8243, 0.4455, 0.8243, 0.5937, 0.5182, 0.9707, 0.5182, 0.9762, 0.5081, 0.9762, 0.5081, 0.9707, 0.7985, 0.6073, 0.7987, 0.5937, 0.8243, 0.5937, 0.8241, 0.6074, 0.7671, 0.9667, 0.7671, 0.9762, 0.757, 0.9762, 0.757, 0.9667, 0.7982, 0.6189, 0.7985, 0.6073, 0.8241, 0.6074, 0.8238, 0.619, 0.5515, 0.9699, 0.5515, 0.9762, 0.5413, 0.9762, 0.5413, 0.9699, 0.798, 0.6267, 0.7982, 0.6189, 0.8238, 0.619, 0.8236, 0.6267, 0.4748, 0.9734, 0.4748, 0.9712, 0.485, 0.9712, 0.485, 0.9734, 0.7979, 0.6294, 0.798, 0.6267, 0.8236, 0.6267, 0.8235, 0.6294, 0.4313, 0.9715, 0.4313, 0.9762, 0.4211, 0.9762, 0.4211, 0.9715, 0.7975, 0.6421, 0.7979, 0.6294, 0.8235, 0.6294, 0.8231, 0.6422, 0.9686, 0.826, 0.9686, 0.8387, 0.894, 0.8387, 0.894, 0.826, 0.825, 0.826, 0.894, 0.826, 0.894, 0.8387, 0.825, 0.8387, 0.5753, 0.826, 0.5753, 0.8387, 0.5497, 0.8387, 0.5497, 0.826, 0.8235, 0.9666, 0.8336, 0.9666, 0.8336, 0.9762, 0.8235, 0.9762, 0.4583, 0.965, 0.4624, 0.965, 0.4624, 0.9762, 0.4583, 0.9762, 0.8678, 0.965, 0.878, 0.965, 0.878, 0.9762, 0.8678, 0.9762, 0.3839, 0.9661, 0.388, 0.9661, 0.388, 0.9762, 0.3839, 0.9762, 0.9223, 0.9762, 0.9121, 0.9762, 0.9121, 0.965, 0.9223, 0.965, 0.3739, 0.968, 0.378, 0.968, 0.378, 0.9762, 0.3739, 0.9762, 0.8447, 0.9762, 0.8345, 0.9762, 0.8345, 0.9666, 0.8447, 0.9666, 0.2495, 0.9723, 0.2495, 0.9734, 0.2237, 0.9734, 0.2237, 0.9723, 0.618, 0.9762, 0.6078, 0.9762, 0.6078, 0.9695, 0.618, 0.9695, 0.93, 0.8914, 0.9358, 0.8914, 0.9358, 0.9762, 0.93, 0.9762, 0.2964, 0.9762, 0.2863, 0.9762, 0.2863, 0.9729, 0.2964, 0.9729, 0.9815, 0.5935, 0.9756, 0.5935, 0.9756, 0.4455, 0.9815, 0.4455, 0.3297, 0.9762, 0.3195, 0.9762, 0.3195, 0.9729, 0.3297, 0.9729, 0.5746, 0.9695, 0.5847, 0.9695, 0.5847, 0.9762, 0.5746, 0.9762, 0.8013, 0.9666, 0.8115, 0.9666, 0.8115, 0.9762, 0.8013, 0.9762, 0.8567, 0.965, 0.8669, 0.965, 0.8669, 0.9762, 0.8567, 0.9762, 0.9888, 0.2303, 0.9888, 0.2422, 0.9769, 0.2422, 0.9769, 0.2303, 0.5573, 0.1584, 0.5427, 0.1584, 0.5427, 0.1418, 0.5573, 0.1418, 0.3611, 0.3552, 0.3611, 0.3834, 0.2112, 0.3834, 0.2112, 0.3552, 0.5573, 0.1966, 0.5427, 0.1999, 0.5427, 0.1751, 0.5573, 0.1751, 0.6824, 0.9723, 0.6824, 0.9734, 0.6567, 0.9734, 0.6567, 0.9723, 0.9755, 0.6425, 0.9813, 0.6425, 0.9813, 0.7904, 0.9755, 0.7904, 0.3611, 0.4116, 0.3611, 0.4426, 0.2112, 0.4426, 0.2112, 0.4116, 0.4524, 0.9762, 0.4483, 0.9762, 0.4483, 0.965, 0.4524, 0.965, 0.9888, 0.254, 0.9888, 0.2694, 0.9769, 0.2694, 0.9769, 0.254, 0.9503, 0.8553, 0.9605, 0.8553, 0.9605, 0.9762, 0.9503, 0.9762, 0.398, 0.9762, 0.3939, 0.9762, 0.3939, 0.9661, 0.398, 0.9661, 0.3347, 0.9762, 0.3306, 0.9762, 0.3306, 0.968, 0.3347, 0.968, 0.3186, 0.9762, 0.3084, 0.9762, 0.3084, 0.9729, 0.3186, 0.9729, 0.9426, 0.9762, 0.9367, 0.9762, 0.9367, 0.8914, 0.9426, 0.8914, 0.5967, 0.9695, 0.6069, 0.9695, 0.6069, 0.9762, 0.5967, 0.9762, 0.1657, 0.3394, 0.1657, 0.3614, 0.1274, 0.3614, 0.1274, 0.3394, 0.1657, 0.3849, 0.1657, 0.4083, 0.1274, 0.4083, 0.1274, 0.3849, 0.1274, 0.3849, 0.1274, 0.4083, 0.08904, 0.4083, 0.08904, 0.3849, 0.1274, 0.3394, 0.1274, 0.3614, 0.08904, 0.3614, 0.08904, 0.3394, 0.3682, 0.31, 0.3611, 0.296, 0.3749, 0.296, 0.3749, 0.31, 0.3749, 0.3694, 0.3749, 0.3834, 0.3611, 0.3834, 0.3682, 0.3694, 0.3682, 0.3694, 0.3611, 0.3834, 0.3611, 0.3552, 0.3682, 0.3552, 0.3866, 0.3694, 0.3866, 0.3834, 0.3749, 0.3834, 0.3749, 0.3694, 0.3749, 0.31, 0.3749, 0.296, 0.3866, 0.296, 0.3866, 0.31, 0.3866, 0.31, 0.3866, 0.296, 0.3945, 0.296, 0.3945, 0.31, 0.3945, 0.3694, 0.3945, 0.3834, 0.3866, 0.3834, 0.3866, 0.3694, 0.3972, 0.3694, 0.3972, 0.3834, 0.3945, 0.3834, 0.3945, 0.3694, 0.3945, 0.31, 0.3945, 0.296, 0.3972, 0.296, 0.3972, 0.31, 0.3972, 0.31, 0.3972, 0.296, 0.4101, 0.296, 0.403, 0.31, 0.403, 0.3694, 0.4101, 0.3834, 0.3972, 0.3834, 0.3972, 0.3694, 0.403, 0.3552, 0.4101, 0.3552, 0.4101, 0.3834, 0.403, 0.3694, 0.7441, 0.6006, 0.7442, 0.5936, 0.7714, 0.5936, 0.7578, 0.6006, 0.7003, 0.6072, 0.6867, 0.6072, 0.6871, 0.5935, 0.7004, 0.6005, 0.7578, 0.6006, 0.7714, 0.5936, 0.7712, 0.6073, 0.7576, 0.6073, 0.7, 0.6187, 0.6864, 0.6187, 0.6867, 0.6072, 0.7003, 0.6072, 0.7576, 0.6073, 0.7712, 0.6073, 0.7709, 0.6189, 0.7574, 0.6188, 0.6998, 0.6264, 0.6863, 0.6264, 0.6864, 0.6187, 0.7, 0.6187, 0.7574, 0.6188, 0.7709, 0.6189, 0.7707, 0.6266, 0.7572, 0.6266, 0.7572, 0.6266, 0.7707, 0.6266, 0.7706, 0.6293, 0.7571, 0.6293, 0.6997, 0.6292, 0.6862, 0.6291, 0.6863, 0.6264, 0.6998, 0.6264, 0.6996, 0.6349, 0.6859, 0.6418, 0.6862, 0.6291, 0.6997, 0.6292, 0.7569, 0.635, 0.7702, 0.642, 0.743, 0.642, 0.7432, 0.635, 0.7571, 0.6293, 0.7706, 0.6293, 0.7702, 0.642, 0.7569, 0.635, 0.3601, 0.9723, 0.373, 0.9723, 0.373, 0.9749, 0.3601, 0.9749, 0.4634, 0.9762, 0.4634, 0.9707, 0.4735, 0.9707, 0.4735, 0.9762, 0.9427, 0.1635, 0.9457, 0.1635, 0.9457, 0.1838, 0.9427, 0.1838, 0.7905, 0.2629, 0.7905, 0.2502, 0.8175, 0.2502, 0.8175, 0.2629, 0.898, 0.1418, 0.9126, 0.1418, 0.9126, 0.1584, 0.898, 0.1584, 0.8072, 0.3986, 0.7784, 0.3986, 0.7784, 0.389, 0.8072, 0.389, 0.9457, 0.1635, 0.9486, 0.1635, 0.9486, 0.1838, 0.9457, 0.1838, 0.9588, 0.2343, 0.9486, 0.2343, 0.9486, 0.204, 0.9588, 0.2041, 0.9888, 0.2422, 0.9888, 0.254, 0.9769, 0.254, 0.9769, 0.2422, 0.5573, 0.1751, 0.5427, 0.1751, 0.5427, 0.1584, 0.5573, 0.1584, 0.8742, 0.2429, 0.8794, 0.2466, 0.8445, 0.2466, 0.8445, 0.2429, 0.9427, 0.204, 0.9457, 0.204, 0.9457, 0.2303, 0.9427, 0.2263, 0.8794, 0.2466, 0.8847, 0.2502, 0.8445, 0.2502, 0.8445, 0.2466, 0.9457, 0.204, 0.9486, 0.204, 0.9486, 0.2343, 0.9457, 0.2303, 0.8672, 0.1712, 0.8401, 0.1712, 0.8401, 0.03956, 0.8672, 0.03956, 0.898, 0.1584, 0.9126, 0.1584, 0.9126, 0.1751, 0.898, 0.1751, 0.8175, 0.2629, 0.8175, 0.2502, 0.8445, 0.2502, 0.8445, 0.2629, 0.8359, 0.3986, 0.8072, 0.3986, 0.8072, 0.389, 0.8359, 0.389, 0.7608, 0.2629, 0.7608, 0.2502, 0.7905, 0.2502, 0.7905, 0.2629, 0.898, 0.1235, 0.9126, 0.1235, 0.9126, 0.1418, 0.898, 0.1418, 0.7784, 0.3986, 0.7468, 0.3986, 0.7468, 0.389, 0.7784, 0.389, 0.898, 0.1068, 0.9126, 0.1068, 0.9126, 0.1235, 0.898, 0.1235, 0.3945, 0.5965, 0.3945, 0.582, 0.3972, 0.582, 0.3972, 0.6055, 0.7339, 0.2629, 0.7339, 0.2502, 0.7608, 0.2502, 0.7608, 0.2629, 0.7905, 0.2466, 0.7905, 0.2502, 0.7608, 0.2502, 0.7608, 0.2466, 0.9457, 0.1412, 0.9486, 0.1412, 0.9486, 0.1635, 0.9457, 0.1635, 0.7907, 0.1712, 0.7636, 0.1712, 0.7636, 0.03956, 0.7907, 0.03956, 0.9427, 0.1412, 0.9457, 0.1412, 0.9457, 0.1635, 0.9427, 0.1635, 0.7905, 0.2429, 0.7905, 0.2466, 0.7608, 0.2466, 0.7608, 0.2429, 0.9457, 0.1209, 0.9486, 0.121, 0.9486, 0.1412, 0.9457, 0.1412, 0.7636, 0.1712, 0.7389, 0.1712, 0.7389, 0.03956, 0.7636, 0.03956, 0.9427, 0.1209, 0.9457, 0.1209, 0.9457, 0.1412, 0.9427, 0.1412, 0.7608, 0.2466, 0.7608, 0.2502, 0.7339, 0.2502, 0.7339, 0.2466, 0.7608, 0.2429, 0.7608, 0.2466, 0.7339, 0.2466, 0.7339, 0.2429, 0.9457, 0.1838, 0.9486, 0.1838, 0.9486, 0.204, 0.9457, 0.204, 0.8445, 0.2429, 0.8445, 0.2466, 0.8175, 0.2466, 0.8175, 0.2429, 0.8401, 0.1712, 0.8154, 0.1712, 0.8154, 0.03956, 0.8401, 0.03956, 0.9427, 0.1838, 0.9457, 0.1838, 0.9457, 0.204, 0.9427, 0.204, 0.8445, 0.2466, 0.8445, 0.2502, 0.8175, 0.2502, 0.8175, 0.2466, 0.8692, 0.2205, 0.8692, 0.2112, 0.9135, 0.2112, 0.9068, 0.2205, 0.9337, 0.3698, 0.9337, 0.3118, 0.9468, 0.3118, 0.9468, 0.3698, 0.8018, 0.1966, 0.8018, 0.1999, 0.6535, 0.1999, 0.6535, 0.1966, 0.9741, 0.3877, 0.9626, 0.3877, 0.9626, 0.3264, 0.9741, 0.3264, 0.898, 0.1966, 0.9126, 0.1999, 0.8018, 0.1999, 0.8018, 0.1966, 0.9741, 0.4334, 0.9626, 0.4334, 0.9626, 0.3877, 0.9741, 0.3877, 0.9337, 0.3118, 0.9337, 0.2741, 0.9468, 0.2741, 0.9468, 0.3118, 0.9135, 0.2112, 0.9135, 0.2723, 0.9068, 0.2723, 0.9068, 0.2205, 0.9068, 0.3664, 0.9135, 0.3664, 0.9135, 0.4275, 0.9068, 0.4182, 0.9135, 0.3664, 0.9068, 0.3664, 0.9068, 0.2723, 0.9135, 0.2723, 0.3945, 0.3834, 0.3945, 0.4116, 0.3866, 0.4116, 0.3866, 0.3834, 0.01057, 0.3936, 0.01418, 0.3936, 0.01417, 0.4223, 0.01057, 0.4223, 0.3972, 0.3834, 0.3972, 0.4116, 0.3945, 0.4116, 0.3945, 0.3834, 0.9588, 0.2041, 0.9486, 0.204, 0.9486, 0.1838, 0.9588, 0.1838, 0.3749, 0.3834, 0.3749, 0.4116, 0.3611, 0.4116, 0.3611, 0.3834, 0.5259, 0.3834, 0.5259, 0.4116, 0.4101, 0.4116, 0.4101, 0.3834, 0.3866, 0.3834, 0.3866, 0.4116, 0.3749, 0.4116, 0.3749, 0.3834, 0.4101, 0.3834, 0.4101, 0.4116, 0.3972, 0.4116, 0.3972, 0.3834, 0.01417, 0.4223, 0.01418, 0.3936, 0.06675, 0.3936, 0.06674, 0.4223, 0.658, 0.9762, 0.63, 0.9762, 0.63, 0.9736, 0.658, 0.9736, 0.403, 0.3242, 0.4101, 0.3242, 0.4101, 0.3552, 0.403, 0.3552, 0.01058, 0.3333, 0.01419, 0.3333, 0.01418, 0.3649, 0.01058, 0.3649, 0.01418, 0.3649, 0.01419, 0.3333, 0.06676, 0.3334, 0.06675, 0.3649, 0.3682, 0.3552, 0.3611, 0.3552, 0.3611, 0.3242, 0.3682, 0.3242, 0.5259, 0.3242, 0.5259, 0.3552, 0.4101, 0.3552, 0.4101, 0.3242, 0.9588, 0.1635, 0.9486, 0.1635, 0.9486, 0.1412, 0.9588, 0.1412, 0.9588, 0.1412, 0.9486, 0.1412, 0.9486, 0.121, 0.9588, 0.121, 0.01419, 0.3333, 0.01419, 0.3046, 0.06676, 0.3047, 0.06676, 0.3334, 0.7237, 0.9734, 0.7237, 0.9701, 0.7339, 0.9701, 0.7339, 0.9734, 0.3682, 0.3242, 0.3611, 0.3242, 0.3611, 0.296, 0.3682, 0.31, 0.403, 0.31, 0.4101, 0.296, 0.4101, 0.3242, 0.403, 0.3242, 0.5259, 0.296, 0.5259, 0.3242, 0.4101, 0.3242, 0.4101, 0.296, 0.01058, 0.3046, 0.01419, 0.3046, 0.01419, 0.3333, 0.01058, 0.3333, 0.1356, 0.6325, 0.2008, 0.6326, 0.2008, 0.6613, 0.1356, 0.6612, 0.07035, 0.4224, 0.06674, 0.4223, 0.06675, 0.3936, 0.07035, 0.3937, 0.07029, 0.6612, 0.06668, 0.6612, 0.06668, 0.6325, 0.07029, 0.6325, 0.07029, 0.6325, 0.1356, 0.6325, 0.1356, 0.6612, 0.07029, 0.6612, 0.07028, 0.7215, 0.06667, 0.7215, 0.06668, 0.6899, 0.07028, 0.6899, 0.1355, 0.6899, 0.2008, 0.69, 0.2008, 0.7216, 0.1355, 0.7215, 0.07036, 0.3649, 0.06675, 0.3649, 0.06676, 0.3334, 0.07036, 0.3334, 0.07028, 0.6899, 0.1355, 0.6899, 0.1355, 0.7215, 0.07028, 0.7215, 0.07036, 0.3334, 0.06676, 0.3334, 0.06676, 0.3047, 0.07036, 0.3047, 0.07028, 0.7215, 0.1355, 0.7215, 0.1355, 0.7502, 0.07027, 0.7502, 0.07027, 0.7502, 0.06667, 0.7502, 0.06667, 0.7215, 0.07028, 0.7215, 0.1355, 0.7215, 0.2008, 0.7216, 0.2008, 0.7503, 0.1355, 0.7502, 0.3945, 0.6547, 0.3945, 0.6692, 0.3866, 0.6616, 0.3866, 0.6547, 0.4101, 0.6547, 0.4101, 0.6782, 0.3972, 0.6782, 0.3972, 0.6547, 0.3866, 0.6547, 0.3866, 0.6616, 0.3749, 0.6565, 0.3749, 0.6547, 0.3611, 0.6547, 0.3749, 0.6547, 0.3749, 0.6565, 0.3972, 0.6547, 0.3972, 0.6782, 0.3945, 0.6692, 0.3945, 0.6547, 0.0141, 0.7501, 0.0141, 0.7214, 0.06667, 0.7215, 0.06667, 0.7502, 0.0105, 0.7214, 0.0141, 0.7214, 0.0141, 0.7501, 0.01049, 0.7501, 0.5259, 0.6547, 0.5259, 0.6782, 0.4101, 0.6782, 0.4101, 0.6547, 0.0141, 0.7214, 0.01411, 0.6899, 0.06668, 0.6899, 0.06667, 0.7215, 0.3866, 0.6289, 0.3866, 0.6547, 0.3749, 0.6547, 0.3749, 0.6289, 0.0105, 0.6898, 0.01411, 0.6899, 0.0141, 0.7214, 0.0105, 0.7214, 0.3611, 0.6289, 0.3749, 0.6289, 0.3749, 0.6547, 0.3611, 0.6547, 0.3945, 0.6289, 0.3945, 0.6547, 0.3866, 0.6547, 0.3866, 0.6289, 0.5259, 0.6289, 0.5259, 0.6547, 0.4101, 0.6547, 0.4101, 0.6289, 0.3972, 0.6289, 0.3972, 0.6547, 0.3945, 0.6547, 0.3945, 0.6289, 0.4101, 0.6289, 0.4101, 0.6547, 0.3972, 0.6547, 0.3972, 0.6289, 0.3945, 0.5965, 0.3866, 0.5889, 0.3866, 0.582, 0.3945, 0.582, 0.3972, 0.6055, 0.3972, 0.582, 0.4101, 0.582, 0.4101, 0.6055, 0.7631, 0.2205, 0.7631, 0.2112, 0.8007, 0.2112, 0.8007, 0.2205, 0.3749, 0.5838, 0.3611, 0.582, 0.3749, 0.582, 0.9068, 0.3664, 0.9013, 0.3664, 0.9013, 0.2723, 0.9068, 0.2723, 0.7468, 0.3986, 0.7181, 0.3986, 0.7181, 0.389, 0.7468, 0.389, 0.01411, 0.6325, 0.06668, 0.6325, 0.06668, 0.6612, 0.01411, 0.6612, 0.3866, 0.5889, 0.3749, 0.5838, 0.3749, 0.582, 0.3866, 0.582, 0.8007, 0.228, 0.8007, 0.2205, 0.8349, 0.2205, 0.8349, 0.228, 0.8007, 0.2112, 0.8349, 0.2112, 0.8349, 0.2205, 0.8007, 0.2205, 0.8349, 0.2112, 0.8692, 0.2112, 0.8692, 0.2205, 0.8349, 0.2205, 0.8692, 0.228, 0.8349, 0.228, 0.8349, 0.2205, 0.8692, 0.2205, 0.7288, 0.2112, 0.7631, 0.2112, 0.7631, 0.2205, 0.7288, 0.2205, 0.7288, 0.228, 0.7288, 0.2205, 0.7631, 0.2205, 0.7631, 0.228, 0.4101, 0.6055, 0.4101, 0.582, 0.5259, 0.582, 0.5259, 0.6055, 0.01051, 0.6324, 0.01411, 0.6325, 0.01411, 0.6612, 0.0105, 0.6611, 0.3611, 0.3242, 0.3611, 0.3552, 0.2112, 0.3552, 0.2112, 0.3242, 0.5573, 0.1418, 0.5427, 0.1418, 0.5427, 0.1234, 0.5573, 0.1234, 0.9888, 0.2173, 0.9888, 0.2303, 0.9769, 0.2303, 0.9769, 0.2173, 0.5833, 0.8156, 0.5753, 0.8156, 0.5753, 0.804, 0.5774, 0.804, 0.5774, 0.804, 0.5753, 0.804, 0.5753, 0.7904, 0.6297, 0.804, 0.6297, 0.7904, 0.6597, 0.7904, 0.6618, 0.804, 0.6297, 0.8233, 0.6297, 0.8156, 0.6677, 0.8156, 0.6765, 0.8233, 0.6297, 0.8156, 0.6297, 0.804, 0.6618, 0.804, 0.6677, 0.8156, 0.5921, 0.8233, 0.5753, 0.8233, 0.5753, 0.8156, 0.5833, 0.8156, 0.6297, 0.826, 0.6297, 0.8233, 0.6765, 0.8233, 0.6869, 0.826, 0.6297, 0.8387, 0.6297, 0.826, 0.6869, 0.826, 0.6869, 0.8387, 0.6597, 0.8387, 0.6025, 0.826, 0.6025, 0.8387, 0.5753, 0.8387, 0.5753, 0.826, 0.5921, 0.8233, 0.6025, 0.826, 0.5753, 0.826, 0.5753, 0.8233, 0.1657, 0.4342, 0.1657, 0.4576, 0.1274, 0.4576, 0.1274, 0.4342, 0.1274, 0.4342, 0.1274, 0.4576, 0.08904, 0.4576, 0.08904, 0.4342, 0.1274, 0.3614, 0.1274, 0.3849, 0.08904, 0.3849, 0.08904, 0.3614, 0.1657, 0.3614, 0.1657, 0.3849, 0.1274, 0.3849, 0.1274, 0.3614, 0.1274, 0.4083, 0.1274, 0.4342, 0.08904, 0.4342, 0.08904, 0.4083, 0.1657, 0.4083, 0.1657, 0.4342, 0.1274, 0.4342, 0.1274, 0.4083, 0.7707, 0.6266, 0.7709, 0.6189, 0.7982, 0.6189, 0.798, 0.6267, 0.7702, 0.642, 0.7706, 0.6293, 0.7979, 0.6294, 0.7975, 0.6421, 0.7714, 0.5936, 0.7715, 0.4455, 0.7987, 0.4455, 0.7987, 0.5937, 0.7709, 0.6189, 0.7712, 0.6073, 0.7985, 0.6073, 0.7982, 0.6189, 0.7706, 0.6293, 0.7707, 0.6266, 0.798, 0.6267, 0.7979, 0.6294, 0.7712, 0.6073, 0.7714, 0.5936, 0.7987, 0.5937, 0.7985, 0.6073, 0.7143, 0.5936, 0.7142, 0.4455, 0.7442, 0.4455, 0.7442, 0.5936, 0.7432, 0.635, 0.743, 0.642, 0.713, 0.6419, 0.7133, 0.6349, 0.7141, 0.6005, 0.7143, 0.5936, 0.7442, 0.5936, 0.7441, 0.6006, 0.659, 0.9736, 0.687, 0.9736, 0.687, 0.9762, 0.659, 0.9762, 0.3464, 0.9723, 0.3592, 0.9723, 0.3592, 0.9749, 0.3464, 0.9749, 0.6871, 0.5935, 0.6869, 0.4455, 0.7142, 0.4455, 0.7143, 0.5936, 0.7133, 0.6349, 0.713, 0.6419, 0.6859, 0.6418, 0.6996, 0.6349, 0.7004, 0.6005, 0.6871, 0.5935, 0.7143, 0.5936, 0.7141, 0.6005, 0.6745, 0.372, 0.6745, 0.3488, 0.7012, 0.3488, 0.7012, 0.372, 0.6501, 0.3488, 0.6745, 0.3488, 0.6745, 0.372, 0.6501, 0.372, 0.6258, 0.372, 0.6258, 0.3488, 0.6501, 0.3488, 0.6501, 0.372, 0.6258, 0.3488, 0.6258, 0.372, 0.603, 0.372, 0.603, 0.3488, 0.7012, 0.372, 0.7012, 0.3488, 0.7255, 0.3488, 0.7255, 0.372, 0.6258, 0.3488, 0.6258, 0.2995, 0.6501, 0.2995, 0.6501, 0.3488, 0.603, 0.2995, 0.6258, 0.2995, 0.6258, 0.3488, 0.603, 0.3488, 0.6745, 0.3488, 0.6745, 0.2995, 0.7012, 0.2995, 0.7012, 0.3488, 0.7012, 0.3488, 0.7012, 0.2995, 0.7255, 0.2995, 0.7255, 0.3488, 0.6501, 0.2995, 0.6745, 0.2995, 0.6745, 0.3488, 0.6501, 0.3488, 0.6258, 0.2995, 0.6258, 0.2763, 0.6501, 0.2763, 0.6501, 0.2995, 0.6501, 0.2763, 0.6745, 0.2763, 0.6745, 0.2995, 0.6501, 0.2995, 0.603, 0.2763, 0.6258, 0.2763, 0.6258, 0.2995, 0.603, 0.2995, 0.6745, 0.2995, 0.6745, 0.2763, 0.7012, 0.2763, 0.7012, 0.2995, 0.7012, 0.2995, 0.7012, 0.2763, 0.7255, 0.2763, 0.7255, 0.2995, 0.7631, 0.4182, 0.7631, 0.4275, 0.7288, 0.4275, 0.7288, 0.4182, 0.8007, 0.4182, 0.8007, 0.4275, 0.7631, 0.4275, 0.7631, 0.4182, 0.8349, 0.4182, 0.8349, 0.4275, 0.8007, 0.4275, 0.8007, 0.4182, 0.8692, 0.4275, 0.8349, 0.4275, 0.8349, 0.4182, 0.8692, 0.4182, 0.9135, 0.4275, 0.8692, 0.4275, 0.8692, 0.4182, 0.9068, 0.4182])
me_plane_004.use_remesh_preserve_volume = False
me_plane_004.use_remesh_preserve_attributes = False
me_plane_004.use_mirror_vertex_groups = False
me_plane_004.update()

# ---- objects
ob_deliziapoeta_edificioarchi = bpy.data.objects.new('DeliziaPoeta_EdificioArchi', me_plane_004)

# ---- transforms, parenting, visibility, modifiers, constraints
ob_deliziapoeta_edificioarchi.location = (0.0, 0.0, 0.0)
ob_deliziapoeta_edificioarchi.lineart.crease_threshold = 0.0
_vg = ob_deliziapoeta_edificioarchi.vertex_groups.new(name='tetto')
_vg = ob_deliziapoeta_edificioarchi.vertex_groups.new(name='edificio')
_vg = ob_deliziapoeta_edificioarchi.vertex_groups.new(name='base')
_m = ob_deliziapoeta_edificioarchi.modifiers.new('Auto Smooth', 'NODES')
_m.node_group = ng_auto_smooth
_gi = [s.identifier for s in ng_auto_smooth.interface.items_tree if s.item_type == 'SOCKET' and s.in_out == 'INPUT']
_m[_gi[1]] = 1.553  # Angle

# ---- collection membership
col_collection_1.objects.link(ob_deliziapoeta_edificioarchi)

# ---- scene / render settings (as saved in the file)
scene.frame_start = 1; scene.frame_end = 250; scene.frame_set(1)
scene.render.engine = 'CYCLES'
scene.render.resolution_percentage = 50
scene.render.dither_intensity = 0.0
scene.cycles.use_denoising = False
scene.cycles.samples = 10
scene.cycles.sampling_pattern = 'TABULATED_SOBOL'
scene.cycles.light_sampling_threshold = 0.0
scene.cycles.use_adaptive_sampling = False
scene.cycles.use_light_tree = False
scene.cycles.blur_glossy = 0.0
scene.cycles.pixel_filter_type = 'GAUSSIAN'
scene.cycles.sample_clamp_indirect = 0.0
scene.cycles.bake_type = 'DIFFUSE'
scene.view_settings.view_transform = 'Standard'
bpy.context.view_layer.update()

# ---- added for rendering (the .blend has no active camera and no usable light): camera, sun
cam_auto = bpy.data.cameras.new('AutoCamera')
cam_auto.lens = 50.0
cam_auto.sensor_width = 36.0
cam_auto.clip_end = 1000.0
ob_auto_camera = bpy.data.objects.new('AutoCamera', cam_auto)
scene.collection.objects.link(ob_auto_camera)
ob_auto_camera.location = (6.60738, -7.92886, 7.59586)
ob_auto_camera.rotation_euler = (1.09748, -7.21219e-08, 0.694738)
scene.camera = ob_auto_camera
light_auto_sun = bpy.data.lights.new('AutoSun', 'SUN')
light_auto_sun.energy = 3.0
light_auto_sun.angle = 0.0523599
ob_auto_sun = bpy.data.objects.new('AutoSun', light_auto_sun)
scene.collection.objects.link(ob_auto_sun)
ob_auto_sun.rotation_euler = (0.872665, 0.174533, 0.523599)
bpy.context.view_layer.update()
